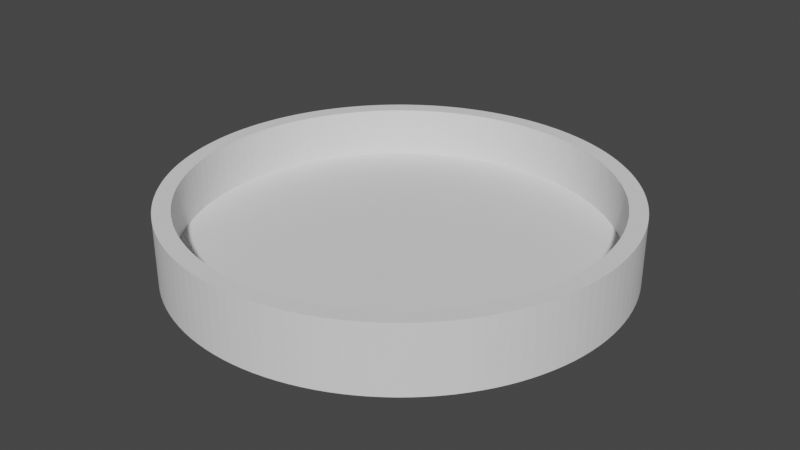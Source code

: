 # Source: tube_cap.blend  (saved by Blender 4.0.36; exported with 4.5.12 LTS)
import bpy
from mathutils import Matrix  # noqa: F401  (used for matrix-valued properties, if any)

bpy.ops.wm.read_factory_settings(use_empty=True)
scene = bpy.context.scene
scene.name = 'Scene'

# ---- collections
col_collection = bpy.data.collections.new('Collection'); scene.collection.children.link(col_collection)

# ---- world
world_world = bpy.data.worlds.new('World'); scene.world = world_world
world_world.use_nodes = True; world_world.node_tree.nodes.clear()
_N = world_world.node_tree.nodes; _L = world_world.node_tree.links
n0 = _N.new('ShaderNodeOutputWorld'); n0.name = 'World Output'; n0.location = (300, 300)
n1 = _N.new('ShaderNodeBackground'); n1.name = 'Background'; n1.location = (10, 300)
n1.inputs[0].default_value = (0.05088, 0.05088, 0.05088, 1.0)
_L.new(n1.outputs[0], n0.inputs[0])
n0.is_active_output = True
world_world.color = (0.05088, 0.05088, 0.05088)
world_world.use_sun_shadow = False
world_world.sun_shadow_jitter_overblur = 0.0

# ---- meshes
me_cylinder_001 = bpy.data.meshes.new('Cylinder.001')
me_cylinder_001.from_pydata([(8.326e-10, 24.66, -1.0), (8.326e-10, 24.66, 1.0), (1.21, 24.63, -1.0), (1.21, 24.63, 1.0), (2.417, 24.54, -1.0), (2.417, 24.54, 1.0), (3.618, 24.39, -1.0), (3.618, 24.39, 1.0), (4.811, 24.19, -1.0), (4.811, 24.19, 1.0), (5.992, 23.92, -1.0), (5.992, 23.92, 1.0), (7.158, 23.6, -1.0), (7.158, 23.6, 1.0), (8.308, 23.22, -1.0), (8.308, 23.22, 1.0), (9.437, 22.78, -1.0), (9.437, 22.78, 1.0), (10.54, 22.29, -1.0), (10.54, 22.29, 1.0), (11.62, 21.75, -1.0), (11.62, 21.75, 1.0), (12.68, 21.15, -1.0), (12.68, 21.15, 1.0), (13.7, 20.5, -1.0), (13.7, 20.5, 1.0), (14.69, 19.81, -1.0), (14.69, 19.81, 1.0), (15.64, 19.06, -1.0), (15.64, 19.06, 1.0), (16.56, 18.27, -1.0), (16.56, 18.27, 1.0), (17.44, 17.44, -1.0), (17.44, 17.44, 1.0), (18.27, 16.56, -1.0), (18.27, 16.56, 1.0), (19.06, 15.64, -1.0), (19.06, 15.64, 1.0), (19.81, 14.69, -1.0), (19.81, 14.69, 1.0), (20.5, 13.7, -1.0), (20.5, 13.7, 1.0), (21.15, 12.68, -1.0), (21.15, 12.68, 1.0), (21.75, 11.62, -1.0), (21.75, 11.62, 1.0), (22.29, 10.54, -1.0), (22.29, 10.54, 1.0), (22.78, 9.437, -1.0), (22.78, 9.437, 1.0), (23.22, 8.308, -1.0), (23.22, 8.308, 1.0), (23.6, 7.158, -1.0), (23.6, 7.158, 1.0), (23.92, 5.992, -1.0), (23.92, 5.992, 1.0), (24.19, 4.811, -1.0), (24.19, 4.811, 1.0), (24.39, 3.618, -1.0), (24.39, 3.618, 1.0), (24.54, 2.417, -1.0), (24.54, 2.417, 1.0), (24.63, 1.21, -1.0), (24.63, 1.21, 1.0), (24.66, -1.309e-09, -1.0), (24.66, -1.309e-09, 1.0), (24.63, -1.21, -1.0), (24.63, -1.21, 1.0), (24.54, -2.417, -1.0), (24.54, -2.417, 1.0), (24.39, -3.618, -1.0), (24.39, -3.618, 1.0), (24.19, -4.811, -1.0), (24.19, -4.811, 1.0), (23.92, -5.992, -1.0), (23.92, -5.992, 1.0), (23.6, -7.158, -1.0), (23.6, -7.158, 1.0), (23.22, -8.308, -1.0), (23.22, -8.308, 1.0), (22.78, -9.437, -1.0), (22.78, -9.437, 1.0), (22.29, -10.54, -1.0), (22.29, -10.54, 1.0), (21.75, -11.62, -1.0), (21.75, -11.62, 1.0), (21.15, -12.68, -1.0), (21.15, -12.68, 1.0), (20.5, -13.7, -1.0), (20.5, -13.7, 1.0), (19.81, -14.69, -1.0), (19.81, -14.69, 1.0), (19.06, -15.64, -1.0), (19.06, -15.64, 1.0), (18.27, -16.56, -1.0), (18.27, -16.56, 1.0), (17.44, -17.44, -1.0), (17.44, -17.44, 1.0), (16.56, -18.27, -1.0), (16.56, -18.27, 1.0), (15.64, -19.06, -1.0), (15.64, -19.06, 1.0), (14.69, -19.81, -1.0), (14.69, -19.81, 1.0), (13.7, -20.5, -1.0), (13.7, -20.5, 1.0), (12.68, -21.15, -1.0), (12.68, -21.15, 1.0), (11.62, -21.75, -1.0), (11.62, -21.75, 1.0), (10.54, -22.29, -1.0), (10.54, -22.29, 1.0), (9.437, -22.78, -1.0), (9.437, -22.78, 1.0), (8.308, -23.22, -1.0), (8.308, -23.22, 1.0), (7.158, -23.6, -1.0), (7.158, -23.6, 1.0), (5.992, -23.92, -1.0), (5.992, -23.92, 1.0), (4.811, -24.19, -1.0), (4.811, -24.19, 1.0), (3.618, -24.39, -1.0), (3.618, -24.39, 1.0), (2.417, -24.54, -1.0), (2.417, -24.54, 1.0), (1.21, -24.63, -1.0), (1.21, -24.63, 1.0), (8.326e-10, -24.66, -1.0), (8.326e-10, -24.66, 1.0), (-1.21, -24.63, -1.0), (-1.21, -24.63, 1.0), (-2.417, -24.54, -1.0), (-2.417, -24.54, 1.0), (-3.618, -24.39, -1.0), (-3.618, -24.39, 1.0), (-4.811, -24.19, -1.0), (-4.811, -24.19, 1.0), (-5.992, -23.92, -1.0), (-5.992, -23.92, 1.0), (-7.158, -23.6, -1.0), (-7.158, -23.6, 1.0), (-8.308, -23.22, -1.0), (-8.308, -23.22, 1.0), (-9.437, -22.78, -1.0), (-9.437, -22.78, 1.0), (-10.54, -22.29, -1.0), (-10.54, -22.29, 1.0), (-11.62, -21.75, -1.0), (-11.62, -21.75, 1.0), (-12.68, -21.15, -1.0), (-12.68, -21.15, 1.0), (-13.7, -20.5, -1.0), (-13.7, -20.5, 1.0), (-14.69, -19.81, -1.0), (-14.69, -19.81, 1.0), (-15.64, -19.06, -1.0), (-15.64, -19.06, 1.0), (-16.56, -18.27, -1.0), (-16.56, -18.27, 1.0), (-17.44, -17.44, -1.0), (-17.44, -17.44, 1.0), (-18.27, -16.56, -1.0), (-18.27, -16.56, 1.0), (-19.06, -15.64, -1.0), (-19.06, -15.64, 1.0), (-19.81, -14.69, -1.0), (-19.81, -14.69, 1.0), (-20.5, -13.7, -1.0), (-20.5, -13.7, 1.0), (-21.15, -12.68, -1.0), (-21.15, -12.68, 1.0), (-21.75, -11.62, -1.0), (-21.75, -11.62, 1.0), (-22.29, -10.54, -1.0), (-22.29, -10.54, 1.0), (-22.78, -9.437, -1.0), (-22.78, -9.437, 1.0), (-23.22, -8.308, -1.0), (-23.22, -8.308, 1.0), (-23.6, -7.158, -1.0), (-23.6, -7.158, 1.0), (-23.92, -5.992, -1.0), (-23.92, -5.992, 1.0), (-24.19, -4.811, -1.0), (-24.19, -4.811, 1.0), (-24.39, -3.618, -1.0), (-24.39, -3.618, 1.0), (-24.54, -2.417, -1.0), (-24.54, -2.417, 1.0), (-24.63, -1.21, -1.0), (-24.63, -1.21, 1.0), (-24.66, -1.309e-09, -1.0), (-24.66, -1.309e-09, 1.0), (-24.63, 1.21, -1.0), (-24.63, 1.21, 1.0), (-24.54, 2.417, -1.0), (-24.54, 2.417, 1.0), (-24.39, 3.618, -1.0), (-24.39, 3.618, 1.0), (-24.19, 4.811, -1.0), (-24.19, 4.811, 1.0), (-23.92, 5.992, -1.0), (-23.92, 5.992, 1.0), (-23.6, 7.158, -1.0), (-23.6, 7.158, 1.0), (-23.22, 8.308, -1.0), (-23.22, 8.308, 1.0), (-22.78, 9.437, -1.0), (-22.78, 9.437, 1.0), (-22.29, 10.54, -1.0), (-22.29, 10.54, 1.0), (-21.75, 11.62, -1.0), (-21.75, 11.62, 1.0), (-21.15, 12.68, -1.0), (-21.15, 12.68, 1.0), (-20.5, 13.7, -1.0), (-20.5, 13.7, 1.0), (-19.81, 14.69, -1.0), (-19.81, 14.69, 1.0), (-19.06, 15.64, -1.0), (-19.06, 15.64, 1.0), (-18.27, 16.56, -1.0), (-18.27, 16.56, 1.0), (-17.44, 17.44, -1.0), (-17.44, 17.44, 1.0), (-16.56, 18.27, -1.0), (-16.56, 18.27, 1.0), (-15.64, 19.06, -1.0), (-15.64, 19.06, 1.0), (-14.69, 19.81, -1.0), (-14.69, 19.81, 1.0), (-13.7, 20.5, -1.0), (-13.7, 20.5, 1.0), (-12.68, 21.15, -1.0), (-12.68, 21.15, 1.0), (-11.62, 21.75, -1.0), (-11.62, 21.75, 1.0), (-10.54, 22.29, -1.0), (-10.54, 22.29, 1.0), (-9.437, 22.78, -1.0), (-9.437, 22.78, 1.0), (-8.308, 23.22, -1.0), (-8.308, 23.22, 1.0), (-7.158, 23.6, -1.0), (-7.158, 23.6, 1.0), (-5.992, 23.92, -1.0), (-5.992, 23.92, 1.0), (-4.811, 24.19, -1.0), (-4.811, 24.19, 1.0), (-3.618, 24.39, -1.0), (-3.618, 24.39, 1.0), (-2.417, 24.54, -1.0), (-2.417, 24.54, 1.0), (-1.21, 24.63, -1.0), (-1.21, 24.63, 1.0), (2.615e-08, 26.7, -1.0), (1.31, 26.67, -1.0), (1.31, 26.67, 1.0), (2.615e-08, 26.7, 1.0), (2.617, 26.57, -1.0), (2.617, 26.57, 1.0), (3.917, 26.41, -1.0), (3.917, 26.41, 1.0), (5.209, 26.19, -1.0), (5.209, 26.19, 1.0), (6.487, 25.9, -1.0), (6.487, 25.9, 1.0), (7.75, 25.55, -1.0), (7.75, 25.55, 1.0), (8.994, 25.14, -1.0), (8.994, 25.14, 1.0), (10.22, 24.67, -1.0), (10.22, 24.67, 1.0), (11.42, 24.14, -1.0), (11.42, 24.14, 1.0), (12.59, 23.55, -1.0), (12.59, 23.55, 1.0), (13.73, 22.9, -1.0), (13.73, 22.9, 1.0), (14.83, 22.2, -1.0), (14.83, 22.2, 1.0), (15.9, 21.44, -1.0), (15.9, 21.44, 1.0), (16.94, 20.64, -1.0), (16.94, 20.64, 1.0), (17.93, 19.78, -1.0), (17.93, 19.78, 1.0), (18.88, 18.88, -1.0), (18.88, 18.88, 1.0), (19.78, 17.93, -1.0), (19.78, 17.93, 1.0), (20.64, 16.94, -1.0), (20.64, 16.94, 1.0), (21.44, 15.9, -1.0), (21.44, 15.9, 1.0), (22.2, 14.83, -1.0), (22.2, 14.83, 1.0), (22.9, 13.73, -1.0), (22.9, 13.73, 1.0), (23.55, 12.59, -1.0), (23.55, 12.59, 1.0), (24.14, 11.42, -1.0), (24.14, 11.42, 1.0), (24.67, 10.22, -1.0), (24.67, 10.22, 1.0), (25.14, 8.994, -1.0), (25.14, 8.994, 1.0), (25.55, 7.75, -1.0), (25.55, 7.75, 1.0), (25.9, 6.487, -1.0), (25.9, 6.487, 1.0), (26.19, 5.209, -1.0), (26.19, 5.209, 1.0), (26.41, 3.917, -1.0), (26.41, 3.917, 1.0), (26.57, 2.617, -1.0), (26.57, 2.617, 1.0), (26.67, 1.31, -1.0), (26.67, 1.31, 1.0), (26.7, -1.122e-08, -1.0), (26.7, -1.122e-08, 1.0), (26.67, -1.31, -1.0), (26.67, -1.31, 1.0), (26.57, -2.617, -1.0), (26.57, -2.617, 1.0), (26.41, -3.917, -1.0), (26.41, -3.917, 1.0), (26.19, -5.209, -1.0), (26.19, -5.209, 1.0), (25.9, -6.487, -1.0), (25.9, -6.487, 1.0), (25.55, -7.75, -1.0), (25.55, -7.75, 1.0), (25.14, -8.994, -1.0), (25.14, -8.994, 1.0), (24.67, -10.22, -1.0), (24.67, -10.22, 1.0), (24.14, -11.42, -1.0), (24.14, -11.42, 1.0), (23.55, -12.59, -1.0), (23.55, -12.59, 1.0), (22.9, -13.73, -1.0), (22.9, -13.73, 1.0), (22.2, -14.83, -1.0), (22.2, -14.83, 1.0), (21.44, -15.9, -1.0), (21.44, -15.9, 1.0), (20.64, -16.94, -1.0), (20.64, -16.94, 1.0), (19.78, -17.93, -1.0), (19.78, -17.93, 1.0), (18.88, -18.88, -1.0), (18.88, -18.88, 1.0), (17.93, -19.78, -1.0), (17.93, -19.78, 1.0), (16.94, -20.64, -1.0), (16.94, -20.64, 1.0), (15.9, -21.44, -1.0), (15.9, -21.44, 1.0), (14.83, -22.2, -1.0), (14.83, -22.2, 1.0), (13.73, -22.9, -1.0), (13.73, -22.9, 1.0), (12.59, -23.55, -1.0), (12.59, -23.55, 1.0), (11.42, -24.14, -1.0), (11.42, -24.14, 1.0), (10.22, -24.67, -1.0), (10.22, -24.67, 1.0), (8.994, -25.14, -1.0), (8.994, -25.14, 1.0), (7.75, -25.55, -1.0), (7.75, -25.55, 1.0), (6.487, -25.9, -1.0), (6.487, -25.9, 1.0), (5.209, -26.19, -1.0), (5.209, -26.19, 1.0), (3.917, -26.41, -1.0), (3.917, -26.41, 1.0), (2.617, -26.57, -1.0), (2.617, -26.57, 1.0), (1.31, -26.67, -1.0), (1.31, -26.67, 1.0), (2.615e-08, -26.7, -1.0), (2.615e-08, -26.7, 1.0), (-1.31, -26.67, -1.0), (-1.31, -26.67, 1.0), (-2.617, -26.57, -1.0), (-2.617, -26.57, 1.0), (-3.917, -26.41, -1.0), (-3.917, -26.41, 1.0), (-5.209, -26.19, -1.0), (-5.209, -26.19, 1.0), (-6.487, -25.9, -1.0), (-6.487, -25.9, 1.0), (-7.75, -25.55, -1.0), (-7.75, -25.55, 1.0), (-8.994, -25.14, -1.0), (-8.994, -25.14, 1.0), (-10.22, -24.67, -1.0), (-10.22, -24.67, 1.0), (-11.42, -24.14, -1.0), (-11.42, -24.14, 1.0), (-12.59, -23.55, -1.0), (-12.59, -23.55, 1.0), (-13.73, -22.9, -1.0), (-13.73, -22.9, 1.0), (-14.83, -22.2, -1.0), (-14.83, -22.2, 1.0), (-15.9, -21.44, -1.0), (-15.9, -21.44, 1.0), (-16.94, -20.64, -1.0), (-16.94, -20.64, 1.0), (-17.93, -19.78, -1.0), (-17.93, -19.78, 1.0), (-18.88, -18.88, -1.0), (-18.88, -18.88, 1.0), (-19.78, -17.93, -1.0), (-19.78, -17.93, 1.0), (-20.64, -16.94, -1.0), (-20.64, -16.94, 1.0), (-21.44, -15.9, -1.0), (-21.44, -15.9, 1.0), (-22.2, -14.83, -1.0), (-22.2, -14.83, 1.0), (-22.9, -13.73, -1.0), (-22.9, -13.73, 1.0), (-23.55, -12.59, -1.0), (-23.55, -12.59, 1.0), (-24.14, -11.42, -1.0), (-24.14, -11.42, 1.0), (-24.67, -10.22, -1.0), (-24.67, -10.22, 1.0), (-25.14, -8.994, -1.0), (-25.14, -8.994, 1.0), (-25.55, -7.75, -1.0), (-25.55, -7.75, 1.0), (-25.9, -6.487, -1.0), (-25.9, -6.487, 1.0), (-26.19, -5.209, -1.0), (-26.19, -5.209, 1.0), (-26.41, -3.917, -1.0), (-26.41, -3.917, 1.0), (-26.57, -2.617, -1.0), (-26.57, -2.617, 1.0), (-26.67, -1.31, -1.0), (-26.67, -1.31, 1.0), (-26.7, -1.122e-08, -1.0), (-26.7, -1.122e-08, 1.0), (-26.67, 1.31, -1.0), (-26.67, 1.31, 1.0), (-26.57, 2.617, -1.0), (-26.57, 2.617, 1.0), (-26.41, 3.917, -1.0), (-26.41, 3.917, 1.0), (-26.19, 5.209, -1.0), (-26.19, 5.209, 1.0), (-25.9, 6.487, -1.0), (-25.9, 6.487, 1.0), (-25.55, 7.75, -1.0), (-25.55, 7.75, 1.0), (-25.14, 8.994, -1.0), (-25.14, 8.994, 1.0), (-24.67, 10.22, -1.0), (-24.67, 10.22, 1.0), (-24.14, 11.42, -1.0), (-24.14, 11.42, 1.0), (-23.55, 12.59, -1.0), (-23.55, 12.59, 1.0), (-22.9, 13.73, -1.0), (-22.9, 13.73, 1.0), (-22.2, 14.83, -1.0), (-22.2, 14.83, 1.0), (-21.44, 15.9, -1.0), (-21.44, 15.9, 1.0), (-20.64, 16.94, -1.0), (-20.64, 16.94, 1.0), (-19.78, 17.93, -1.0), (-19.78, 17.93, 1.0), (-18.88, 18.88, -1.0), (-18.88, 18.88, 1.0), (-17.93, 19.78, -1.0), (-17.93, 19.78, 1.0), (-16.94, 20.64, -1.0), (-16.94, 20.64, 1.0), (-15.9, 21.44, -1.0), (-15.9, 21.44, 1.0), (-14.83, 22.2, -1.0), (-14.83, 22.2, 1.0), (-13.73, 22.9, -1.0), (-13.73, 22.9, 1.0), (-12.59, 23.55, -1.0), (-12.59, 23.55, 1.0), (-11.42, 24.14, -1.0), (-11.42, 24.14, 1.0), (-10.22, 24.67, -1.0), (-10.22, 24.67, 1.0), (-8.994, 25.14, -1.0), (-8.994, 25.14, 1.0), (-7.75, 25.55, -1.0), (-7.75, 25.55, 1.0), (-6.487, 25.9, -1.0), (-6.487, 25.9, 1.0), (-5.209, 26.19, -1.0), (-5.209, 26.19, 1.0), (-3.917, 26.41, -1.0), (-3.917, 26.41, 1.0), (-2.617, 26.57, -1.0), (-2.617, 26.57, 1.0), (-1.31, 26.67, -1.0), (-1.31, 26.67, 1.0), (1.21, 24.63, 7.0), (8.326e-10, 24.66, 7.0), (-23.22, 8.308, 7.0), (-25.14, 8.994, 7.0), (2.417, 24.54, 7.0), (-4.811, -24.19, 7.0), (-5.209, -26.19, 7.0), (3.618, 24.39, 7.0), (4.811, 24.19, 7.0), (24.63, -1.21, 7.0), (26.67, -1.31, 7.0), (5.992, 23.92, 7.0), (7.158, 23.6, 7.0), (8.308, 23.22, 7.0), (-23.6, 7.158, 7.0), (-25.55, 7.75, 7.0), (9.437, 22.78, 7.0), (-3.618, -24.39, 7.0), (-3.917, -26.41, 7.0), (10.54, 22.29, 7.0), (11.62, 21.75, 7.0), (24.66, -1.309e-09, 7.0), (26.7, -1.122e-08, 7.0), (12.68, 21.15, 7.0), (13.7, 20.5, 7.0), (14.69, 19.81, 7.0), (-23.92, 5.992, 7.0), (-25.9, 6.487, 7.0), (15.64, 19.06, 7.0), (-2.417, -24.54, 7.0), (-2.617, -26.57, 7.0), (16.56, 18.27, 7.0), (17.44, 17.44, 7.0), (24.63, 1.21, 7.0), (26.67, 1.31, 7.0), (18.27, 16.56, 7.0), (19.06, 15.64, 7.0), (19.81, 14.69, 7.0), (-24.19, 4.811, 7.0), (-26.19, 5.209, 7.0), (20.5, 13.7, 7.0), (-1.21, -24.63, 7.0), (-1.31, -26.67, 7.0), (21.15, 12.68, 7.0), (21.75, 11.62, 7.0), (24.54, 2.417, 7.0), (26.57, 2.617, 7.0), (22.29, 10.54, 7.0), (22.78, 9.437, 7.0), (23.22, 8.308, 7.0), (-24.39, 3.618, 7.0), (-26.41, 3.917, 7.0), (23.6, 7.158, 7.0), (8.326e-10, -24.66, 7.0), (2.615e-08, -26.7, 7.0), (23.92, 5.992, 7.0), (24.19, 4.811, 7.0), (24.39, 3.618, 7.0), (26.41, 3.917, 7.0), (-24.54, 2.417, 7.0), (-26.57, 2.617, 7.0), (1.21, -24.63, 7.0), (1.31, -26.67, 7.0), (24.54, -2.417, 7.0), (26.19, 5.209, 7.0), (24.39, -3.618, 7.0), (24.19, -4.811, 7.0), (23.92, -5.992, 7.0), (-24.63, 1.21, 7.0), (-26.67, 1.31, 7.0), (23.6, -7.158, 7.0), (2.417, -24.54, 7.0), (2.617, -26.57, 7.0), (23.22, -8.308, 7.0), (22.78, -9.437, 7.0), (25.9, 6.487, 7.0), (22.29, -10.54, 7.0), (21.75, -11.62, 7.0), (21.15, -12.68, 7.0), (-24.66, -1.309e-09, 7.0), (-26.7, -1.122e-08, 7.0), (20.5, -13.7, 7.0), (3.618, -24.39, 7.0), (3.917, -26.41, 7.0), (19.81, -14.69, 7.0), (19.06, -15.64, 7.0), (25.55, 7.75, 7.0), (18.27, -16.56, 7.0), (17.44, -17.44, 7.0), (16.56, -18.27, 7.0), (-24.63, -1.21, 7.0), (-26.67, -1.31, 7.0), (15.64, -19.06, 7.0), (4.811, -24.19, 7.0), (5.209, -26.19, 7.0), (14.69, -19.81, 7.0), (13.7, -20.5, 7.0), (25.14, 8.994, 7.0), (12.68, -21.15, 7.0), (11.62, -21.75, 7.0), (10.54, -22.29, 7.0), (-24.54, -2.417, 7.0), (-26.57, -2.617, 7.0), (9.437, -22.78, 7.0), (5.992, -23.92, 7.0), (6.487, -25.9, 7.0), (8.308, -23.22, 7.0), (7.158, -23.6, 7.0), (24.67, 10.22, 7.0), (2.615e-08, 26.7, 7.0), (-24.39, -3.618, 7.0), (-26.41, -3.917, 7.0), (7.75, -25.55, 7.0), (24.14, 11.42, 7.0), (-1.21, 24.63, 7.0), (-1.31, 26.67, 7.0), (-5.992, -23.92, 7.0), (-7.158, -23.6, 7.0), (-24.19, -4.811, 7.0), (-26.19, -5.209, 7.0), (-8.308, -23.22, 7.0), (-9.437, -22.78, 7.0), (8.994, -25.14, 7.0), (-10.54, -22.29, 7.0), (-11.62, -21.75, 7.0), (23.55, 12.59, 7.0), (-12.68, -21.15, 7.0), (-13.7, -20.5, 7.0), (-2.417, 24.54, 7.0), (-2.617, 26.57, 7.0), (-14.69, -19.81, 7.0), (-15.64, -19.06, 7.0), (-23.92, -5.992, 7.0), (-25.9, -6.487, 7.0), (-16.56, -18.27, 7.0), (-17.44, -17.44, 7.0), (10.22, -24.67, 7.0), (-18.27, -16.56, 7.0), (-19.06, -15.64, 7.0), (22.9, 13.73, 7.0), (-19.81, -14.69, 7.0), (-20.5, -13.7, 7.0), (-3.618, 24.39, 7.0), (-3.917, 26.41, 7.0), (-21.15, -12.68, 7.0), (-21.75, -11.62, 7.0), (-23.6, -7.158, 7.0), (-25.55, -7.75, 7.0), (-22.29, -10.54, 7.0), (-22.78, -9.437, 7.0), (11.42, -24.14, 7.0), (-23.22, -8.308, 7.0), (22.2, 14.83, 7.0), (-4.811, 24.19, 7.0), (-5.209, 26.19, 7.0), (-25.14, -8.994, 7.0), (12.59, -23.55, 7.0), (21.44, 15.9, 7.0), (-5.992, 23.92, 7.0), (-6.487, 25.9, 7.0), (-24.67, -10.22, 7.0), (-22.78, 9.437, 7.0), (13.73, -22.9, 7.0), (-22.29, 10.54, 7.0), (-21.75, 11.62, 7.0), (20.64, 16.94, 7.0), (-21.15, 12.68, 7.0), (-20.5, 13.7, 7.0), (-7.158, 23.6, 7.0), (-7.75, 25.55, 7.0), (-19.81, 14.69, 7.0), (-19.06, 15.64, 7.0), (-24.14, -11.42, 7.0), (-18.27, 16.56, 7.0), (-17.44, 17.44, 7.0), (15.9, -21.44, 7.0), (-16.56, 18.27, 7.0), (14.83, -22.2, 7.0), (-15.64, 19.06, 7.0), (-14.69, 19.81, 7.0), (-13.7, 20.5, 7.0), (18.88, 18.88, 7.0), (-12.68, 21.15, 7.0), (19.78, 17.93, 7.0), (-11.62, 21.75, 7.0), (-10.54, 22.29, 7.0), (-9.437, 22.78, 7.0), (-10.22, 24.67, 7.0), (-8.308, 23.22, 7.0), (-8.994, 25.14, 7.0), (-22.9, -13.73, 7.0), (-23.55, -12.59, 7.0), (1.31, 26.67, 7.0), (2.617, 26.57, 7.0), (3.917, 26.41, 7.0), (5.209, 26.19, 7.0), (6.487, 25.9, 7.0), (7.75, 25.55, 7.0), (8.994, 25.14, 7.0), (10.22, 24.67, 7.0), (11.42, 24.14, 7.0), (12.59, 23.55, 7.0), (13.73, 22.9, 7.0), (14.83, 22.2, 7.0), (15.9, 21.44, 7.0), (16.94, 20.64, 7.0), (17.93, 19.78, 7.0), (26.57, -2.617, 7.0), (26.41, -3.917, 7.0), (26.19, -5.209, 7.0), (25.9, -6.487, 7.0), (25.55, -7.75, 7.0), (25.14, -8.994, 7.0), (24.67, -10.22, 7.0), (24.14, -11.42, 7.0), (23.55, -12.59, 7.0), (22.9, -13.73, 7.0), (22.2, -14.83, 7.0), (21.44, -15.9, 7.0), (20.64, -16.94, 7.0), (19.78, -17.93, 7.0), (18.88, -18.88, 7.0), (17.93, -19.78, 7.0), (16.94, -20.64, 7.0), (-6.487, -25.9, 7.0), (-7.75, -25.55, 7.0), (-8.994, -25.14, 7.0), (-10.22, -24.67, 7.0), (-11.42, -24.14, 7.0), (-12.59, -23.55, 7.0), (-13.73, -22.9, 7.0), (-14.83, -22.2, 7.0), (-15.9, -21.44, 7.0), (-16.94, -20.64, 7.0), (-17.93, -19.78, 7.0), (-18.88, -18.88, 7.0), (-19.78, -17.93, 7.0), (-20.64, -16.94, 7.0), (-21.44, -15.9, 7.0), (-22.2, -14.83, 7.0), (-24.67, 10.22, 7.0), (-24.14, 11.42, 7.0), (-23.55, 12.59, 7.0), (-22.9, 13.73, 7.0), (-22.2, 14.83, 7.0), (-21.44, 15.9, 7.0), (-20.64, 16.94, 7.0), (-19.78, 17.93, 7.0), (-18.88, 18.88, 7.0), (-17.93, 19.78, 7.0), (-16.94, 20.64, 7.0), (-15.9, 21.44, 7.0), (-14.83, 22.2, 7.0), (-13.73, 22.9, 7.0), (-12.59, 23.55, 7.0), (-11.42, 24.14, 7.0)], [], [(487, 485, 762, 763), (140, 138, 394, 396), (70, 68, 324, 326), (207, 209, 673, 514), (417, 415, 746, 747), (208, 206, 462, 464), (137, 139, 628, 517), (138, 136, 392, 394), (68, 66, 322, 324), (347, 345, 729, 730), (67, 69, 575, 521), (206, 204, 460, 462), (277, 275, 712, 713), (136, 134, 390, 392), (66, 64, 320, 322), (485, 483, 761, 762), (205, 207, 514, 526), (204, 202, 458, 460), (415, 413, 745, 746), (134, 132, 388, 390), (64, 62, 318, 320), (135, 137, 517, 529), (345, 343, 728, 729), (202, 200, 456, 458), (65, 67, 521, 533), (132, 130, 386, 388), (62, 60, 316, 318), (275, 273, 711, 712), (483, 481, 760, 761), (200, 198, 454, 456), (203, 205, 526, 538), (130, 128, 384, 386), (60, 58, 314, 316), (413, 411, 744, 745), (133, 135, 529, 541), (198, 196, 452, 454), (343, 341, 727, 728), (128, 126, 382, 384), (58, 56, 312, 314), (63, 65, 533, 545), (273, 271, 710, 711), (196, 194, 450, 452), (481, 479, 759, 760), (126, 124, 380, 382), (56, 54, 310, 312), (201, 203, 538, 550), (411, 409, 743, 744), (194, 192, 448, 450), (131, 133, 541, 553), (124, 122, 378, 380), (54, 52, 308, 310), (341, 339, 726, 727), (61, 63, 545, 557), (192, 190, 446, 448), (271, 269, 709, 710), (122, 120, 376, 378), (52, 50, 306, 308), (479, 477, 758, 759), (199, 201, 550, 562), (190, 188, 444, 446), (409, 407, 742, 743), (120, 118, 374, 376), (50, 48, 304, 306), (129, 131, 553, 565), (339, 337, 725, 726), (188, 186, 442, 444), (59, 61, 557, 569), (118, 116, 372, 374), (269, 267, 708, 709), (48, 46, 302, 304), (477, 475, 757, 758), (0, 254, 510, 256), (197, 199, 562, 571), (186, 184, 440, 442), (407, 405, 741, 742), (116, 114, 370, 372), (127, 129, 565, 573), (46, 44, 300, 302), (337, 335, 724, 725), (254, 252, 508, 510), (57, 59, 569, 568), (184, 182, 438, 440), (267, 265, 707, 708), (114, 112, 368, 370), (475, 473, 756, 757), (44, 42, 298, 300), (195, 197, 571, 580), (252, 250, 506, 508), (405, 403, 740, 741), (182, 180, 436, 438), (125, 127, 573, 583), (112, 110, 366, 368), (335, 333, 723, 724), (42, 40, 296, 298), (55, 57, 568, 567), (250, 248, 504, 506), (265, 263, 706, 707), (180, 178, 434, 436), (473, 471, 755, 756), (110, 108, 364, 366), (193, 195, 580, 591), (40, 38, 294, 296), (403, 401, 739, 740), (248, 246, 502, 504), (123, 125, 583, 594), (178, 176, 432, 434), (333, 331, 722, 723), (108, 106, 362, 364), (53, 55, 567, 564), (38, 36, 292, 294), (263, 261, 705, 706), (246, 244, 500, 502), (471, 469, 754, 755), (176, 174, 430, 432), (191, 193, 591, 602), (106, 104, 360, 362), (401, 399, 738, 739), (36, 34, 290, 292), (121, 123, 594, 605), (244, 242, 498, 500), (331, 329, 721, 722), (174, 172, 428, 430), (51, 53, 564, 561), (104, 102, 358, 360), (261, 258, 704, 705), (34, 32, 288, 290), (3, 1, 255, 253, 251, 249, 247, 245, 243, 241, 239, 237, 235, 233, 231, 229, 227, 225, 223, 221, 219, 217, 215, 213, 211, 209, 207, 205, 203, 201, 199, 197, 195, 193, 191, 189, 187, 185, 183, 181, 179, 177, 175, 173, 171, 169, 167, 165, 163, 161, 159, 157, 155, 153, 151, 149, 147, 145, 143, 141, 139, 137, 135, 133, 131, 129, 127, 125, 123, 121, 119, 117, 115, 113, 111, 109, 107, 105, 103, 101, 99, 97, 95, 93, 91, 89, 87, 85, 83, 81, 79, 77, 75, 73, 71, 69, 67, 65, 63, 61, 59, 57, 55, 53, 51, 49, 47, 45, 43, 41, 39, 37, 35, 33, 31, 29, 27, 25, 23, 21, 19, 17, 15, 13, 11, 9, 7, 5), (469, 467, 753, 754), (242, 240, 496, 498), (0, 2, 4, 6, 8, 10, 12, 14, 16, 18, 20, 22, 24, 26, 28, 30, 32, 34, 36, 38, 40, 42, 44, 46, 48, 50, 52, 54, 56, 58, 60, 62, 64, 66, 68, 70, 72, 74, 76, 78, 80, 82, 84, 86, 88, 90, 92, 94, 96, 98, 100, 102, 104, 106, 108, 110, 112, 114, 116, 118, 120, 122, 124, 126, 128, 130, 132, 134, 136, 138, 140, 142, 144, 146, 148, 150, 152, 154, 156, 158, 160, 162, 164, 166, 168, 170, 172, 174, 176, 178, 180, 182, 184, 186, 188, 190, 192, 194, 196, 198, 200, 202, 204, 206, 208, 210, 212, 214, 216, 218, 220, 222, 224, 226, 228, 230, 232, 234, 236, 238, 240, 242, 244, 246, 248, 250, 252, 254), (256, 259, 258, 257), (257, 258, 261, 260), (260, 261, 263, 262), (262, 263, 265, 264), (264, 265, 267, 266), (266, 267, 269, 268), (268, 269, 271, 270), (270, 271, 273, 272), (272, 273, 275, 274), (274, 275, 277, 276), (276, 277, 279, 278), (278, 279, 281, 280), (280, 281, 283, 282), (282, 283, 285, 284), (284, 285, 287, 286), (286, 287, 289, 288), (288, 289, 291, 290), (290, 291, 293, 292), (292, 293, 295, 294), (294, 295, 297, 296), (296, 297, 299, 298), (298, 299, 301, 300), (300, 301, 303, 302), (302, 303, 305, 304), (304, 305, 307, 306), (306, 307, 309, 308), (308, 309, 311, 310), (310, 311, 313, 312), (312, 313, 315, 314), (314, 315, 317, 316), (316, 317, 319, 318), (318, 319, 321, 320), (320, 321, 323, 322), (322, 323, 325, 324), (324, 325, 327, 326), (326, 327, 329, 328), (328, 329, 331, 330), (330, 331, 333, 332), (332, 333, 335, 334), (334, 335, 337, 336), (336, 337, 339, 338), (338, 339, 341, 340), (340, 341, 343, 342), (342, 343, 345, 344), (344, 345, 347, 346), (346, 347, 349, 348), (348, 349, 351, 350), (350, 351, 353, 352), (352, 353, 355, 354), (354, 355, 357, 356), (356, 357, 359, 358), (358, 359, 361, 360), (360, 361, 363, 362), (362, 363, 365, 364), (364, 365, 367, 366), (366, 367, 369, 368), (368, 369, 371, 370), (370, 371, 373, 372), (372, 373, 375, 374), (374, 375, 377, 376), (376, 377, 379, 378), (378, 379, 381, 380), (380, 381, 383, 382), (382, 383, 385, 384), (384, 385, 387, 386), (386, 387, 389, 388), (388, 389, 391, 390), (390, 391, 393, 392), (392, 393, 395, 394), (394, 395, 397, 396), (396, 397, 399, 398), (398, 399, 401, 400), (400, 401, 403, 402), (402, 403, 405, 404), (404, 405, 407, 406), (406, 407, 409, 408), (408, 409, 411, 410), (410, 411, 413, 412), (412, 413, 415, 414), (414, 415, 417, 416), (416, 417, 419, 418), (418, 419, 421, 420), (420, 421, 423, 422), (422, 423, 425, 424), (424, 425, 427, 426), (426, 427, 429, 428), (428, 429, 431, 430), (430, 431, 433, 432), (432, 433, 435, 434), (434, 435, 437, 436), (436, 437, 439, 438), (438, 439, 441, 440), (440, 441, 443, 442), (442, 443, 445, 444), (444, 445, 447, 446), (446, 447, 449, 448), (448, 449, 451, 450), (450, 451, 453, 452), (452, 453, 455, 454), (454, 455, 457, 456), (456, 457, 459, 458), (458, 459, 461, 460), (460, 461, 463, 462), (462, 463, 465, 464), (464, 465, 467, 466), (466, 467, 469, 468), (468, 469, 471, 470), (470, 471, 473, 472), (472, 473, 475, 474), (474, 475, 477, 476), (476, 477, 479, 478), (478, 479, 481, 480), (480, 481, 483, 482), (482, 483, 485, 484), (484, 485, 487, 486), (486, 487, 489, 488), (488, 489, 491, 490), (490, 491, 493, 492), (492, 493, 495, 494), (494, 495, 497, 496), (496, 497, 499, 498), (498, 499, 501, 500), (500, 501, 503, 502), (502, 503, 505, 504), (504, 505, 507, 506), (506, 507, 509, 508), (508, 509, 511, 510), (510, 511, 259, 256), (2, 0, 256, 257), (210, 208, 464, 466), (189, 191, 602, 613), (399, 397, 737, 738), (119, 121, 605, 616), (72, 70, 326, 328), (142, 140, 396, 398), (329, 327, 720, 721), (212, 210, 466, 468), (49, 51, 561, 560), (4, 2, 257, 260), (467, 465, 752, 753), (74, 72, 328, 330), (187, 189, 613, 622), (144, 142, 398, 400), (258, 259, 621, 704), (214, 212, 468, 470), (397, 395, 736, 737), (6, 4, 260, 262), (117, 119, 616, 619), (76, 74, 330, 332), (327, 325, 719, 720), (146, 144, 400, 402), (47, 49, 560, 559), (216, 214, 470, 472), (255, 1, 513, 626), (8, 6, 262, 264), (465, 463, 515, 752), (78, 76, 332, 334), (185, 187, 622, 630), (148, 146, 402, 404), (395, 393, 518, 736), (218, 216, 472, 474), (115, 117, 619, 618), (10, 8, 264, 266), (325, 323, 522, 719), (80, 78, 334, 336), (45, 47, 559, 556), (150, 148, 404, 406), (253, 255, 626, 640), (220, 218, 474, 476), (463, 461, 527, 515), (12, 10, 266, 268), (183, 185, 630, 644), (82, 80, 336, 338), (393, 391, 530, 518), (152, 150, 406, 408), (113, 115, 618, 615), (222, 220, 476, 478), (323, 321, 534, 522), (14, 12, 268, 270), (43, 45, 556, 555), (84, 82, 338, 340), (251, 253, 640, 654), (154, 152, 408, 410), (461, 459, 539, 527), (224, 222, 478, 480), (181, 183, 644, 658), (16, 14, 270, 272), (391, 389, 542, 530), (86, 84, 340, 342), (111, 113, 615, 612), (156, 154, 410, 412), (321, 319, 546, 534), (226, 224, 480, 482), (41, 43, 555, 552), (18, 16, 272, 274), (249, 251, 654, 665), (88, 86, 342, 344), (459, 457, 551, 539), (158, 156, 412, 414), (179, 181, 658, 663), (228, 226, 482, 484), (389, 387, 554, 542), (20, 18, 274, 276), (109, 111, 612, 611), (90, 88, 344, 346), (319, 317, 558, 546), (160, 158, 414, 416), (39, 41, 552, 549), (230, 228, 484, 486), (247, 249, 665, 670), (22, 20, 276, 278), (457, 455, 563, 551), (92, 90, 346, 348), (177, 179, 663, 661), (162, 160, 416, 418), (387, 385, 566, 554), (232, 230, 486, 488), (107, 109, 611, 610), (24, 22, 278, 280), (317, 315, 570, 558), (94, 92, 348, 350), (37, 39, 549, 548), (164, 162, 418, 420), (245, 247, 670, 680), (234, 232, 488, 490), (455, 453, 572, 563), (26, 24, 280, 282), (175, 177, 661, 660), (96, 94, 350, 352), (385, 383, 574, 566), (166, 164, 420, 422), (105, 107, 610, 608), (236, 234, 490, 492), (315, 313, 576, 570), (28, 26, 282, 284), (35, 37, 548, 547), (98, 96, 352, 354), (243, 245, 680, 700), (168, 166, 422, 424), (453, 451, 581, 572), (238, 236, 492, 494), (173, 175, 660, 657), (30, 28, 284, 286), (383, 381, 584, 574), (100, 98, 354, 356), (103, 105, 608, 607), (170, 168, 424, 426), (313, 311, 587, 576), (240, 238, 494, 496), (33, 35, 547, 544), (32, 30, 286, 288), (241, 243, 700, 698), (102, 100, 356, 358), (451, 449, 592, 581), (172, 170, 426, 428), (171, 173, 657, 656), (575, 577, 720, 719), (514, 673, 752, 515), (517, 628, 736, 518), (521, 575, 719, 522), (526, 514, 515, 527), (529, 517, 518, 530), (533, 521, 522, 534), (538, 526, 527, 539), (541, 529, 530, 542), (545, 533, 534, 546), (550, 538, 539, 551), (553, 541, 542, 554), (557, 545, 546, 558), (562, 550, 551, 563), (565, 553, 554, 566), (569, 557, 558, 570), (571, 562, 563, 572), (573, 565, 566, 574), (568, 569, 570, 576), (580, 571, 572, 581), (583, 573, 574, 584), (567, 568, 576, 587), (591, 580, 581, 592), (594, 583, 584, 595), (564, 567, 587, 598), (602, 591, 592, 603), (605, 594, 595, 606), (561, 564, 598, 609), (613, 602, 603, 614), (616, 605, 606, 617), (560, 561, 609, 620), (622, 613, 614, 623), (619, 616, 617, 624), (559, 560, 620, 625), (626, 513, 621, 627), (630, 622, 623, 631), (618, 619, 624, 634), (556, 559, 625, 637), (640, 626, 627, 641), (644, 630, 631, 645), (615, 618, 634, 648), (555, 556, 637, 651), (654, 640, 641, 655), (658, 644, 645, 659), (612, 615, 648, 662), (552, 555, 651, 664), (665, 654, 655, 666), (663, 658, 659, 667), (611, 612, 662, 668), (549, 552, 664, 669), (670, 665, 666, 671), (661, 663, 667, 672), (610, 611, 668, 674), (548, 549, 669, 677), (680, 670, 671, 681), (660, 661, 672, 684), (608, 610, 674, 689), (547, 548, 677, 695), (700, 680, 681, 701), (657, 660, 684, 703), (607, 608, 689, 687), (544, 547, 695, 693), (698, 700, 701, 699), (656, 657, 703, 702), (628, 629, 737, 736), (513, 512, 704, 621), (673, 675, 753, 752), (577, 578, 721, 720), (629, 632, 738, 737), (675, 676, 754, 753), (512, 516, 705, 704), (578, 579, 722, 721), (632, 633, 739, 738), (676, 678, 755, 754), (516, 519, 706, 705), (579, 582, 723, 722), (633, 635, 740, 739), (678, 679, 756, 755), (519, 520, 707, 706), (582, 585, 724, 723), (635, 636, 741, 740), (679, 682, 757, 756), (520, 523, 708, 707), (585, 586, 725, 724), (636, 638, 742, 741), (682, 683, 758, 757), (523, 524, 709, 708), (586, 588, 726, 725), (638, 639, 743, 742), (683, 685, 759, 758), (524, 525, 710, 709), (588, 589, 727, 726), (639, 642, 744, 743), (685, 686, 760, 759), (525, 528, 711, 710), (589, 590, 728, 727), (642, 643, 745, 744), (686, 688, 761, 760), (528, 531, 712, 711), (590, 593, 729, 728), (643, 646, 746, 745), (688, 690, 762, 761), (531, 532, 713, 712), (593, 596, 730, 729), (646, 647, 747, 746), (690, 691, 763, 762), (532, 535, 714, 713), (596, 597, 731, 730), (647, 649, 748, 747), (691, 692, 764, 763), (535, 536, 715, 714), (597, 599, 732, 731), (649, 650, 749, 748), (692, 694, 765, 764), (536, 537, 716, 715), (599, 600, 733, 732), (650, 652, 750, 749), (694, 696, 766, 765), (537, 540, 717, 716), (600, 601, 734, 733), (652, 653, 751, 750), (696, 697, 767, 766), (540, 543, 718, 717), (601, 604, 735, 734), (653, 656, 702, 751), (697, 698, 699, 767), (543, 544, 693, 718), (604, 607, 687, 735), (279, 277, 713, 714), (69, 71, 577, 575), (349, 347, 730, 731), (139, 141, 629, 628), (419, 417, 747, 748), (1, 3, 512, 513), (209, 211, 675, 673), (489, 487, 763, 764), (281, 279, 714, 715), (71, 73, 578, 577), (351, 349, 731, 732), (141, 143, 632, 629), (421, 419, 748, 749), (211, 213, 676, 675), (491, 489, 764, 765), (3, 5, 516, 512), (283, 281, 715, 716), (73, 75, 579, 578), (353, 351, 732, 733), (143, 145, 633, 632), (423, 421, 749, 750), (213, 215, 678, 676), (493, 491, 765, 766), (5, 7, 519, 516), (285, 283, 716, 717), (75, 77, 582, 579), (355, 353, 733, 734), (145, 147, 635, 633), (425, 423, 750, 751), (215, 217, 679, 678), (495, 493, 766, 767), (7, 9, 520, 519), (287, 285, 717, 718), (77, 79, 585, 582), (357, 355, 734, 735), (147, 149, 636, 635), (427, 425, 751, 702), (217, 219, 682, 679), (497, 495, 767, 699), (9, 11, 523, 520), (289, 287, 718, 693), (79, 81, 586, 585), (359, 357, 735, 687), (149, 151, 638, 636), (429, 427, 702, 703), (219, 221, 683, 682), (499, 497, 699, 701), (11, 13, 524, 523), (291, 289, 693, 695), (81, 83, 588, 586), (361, 359, 687, 689), (151, 153, 639, 638), (431, 429, 703, 684), (221, 223, 685, 683), (501, 499, 701, 681), (13, 15, 525, 524), (293, 291, 695, 677), (83, 85, 589, 588), (363, 361, 689, 674), (153, 155, 642, 639), (433, 431, 684, 672), (223, 225, 686, 685), (503, 501, 681, 671), (15, 17, 528, 525), (295, 293, 677, 669), (85, 87, 590, 589), (365, 363, 674, 668), (155, 157, 643, 642), (435, 433, 672, 667), (225, 227, 688, 686), (505, 503, 671, 666), (17, 19, 531, 528), (297, 295, 669, 664), (87, 89, 593, 590), (367, 365, 668, 662), (157, 159, 646, 643), (437, 435, 667, 659), (227, 229, 690, 688), (507, 505, 666, 655), (19, 21, 532, 531), (299, 297, 664, 651), (89, 91, 596, 593), (369, 367, 662, 648), (159, 161, 647, 646), (439, 437, 659, 645), (229, 231, 691, 690), (509, 507, 655, 641), (21, 23, 535, 532), (301, 299, 651, 637), (91, 93, 597, 596), (371, 369, 648, 634), (161, 163, 649, 647), (441, 439, 645, 631), (231, 233, 692, 691), (511, 509, 641, 627), (23, 25, 536, 535), (303, 301, 637, 625), (93, 95, 599, 597), (373, 371, 634, 624), (163, 165, 650, 649), (443, 441, 631, 623), (233, 235, 694, 692), (259, 511, 627, 621), (25, 27, 537, 536), (305, 303, 625, 620), (95, 97, 600, 599), (375, 373, 624, 617), (165, 167, 652, 650), (445, 443, 623, 614), (235, 237, 696, 694), (27, 29, 540, 537), (307, 305, 620, 609), (97, 99, 601, 600), (377, 375, 617, 606), (167, 169, 653, 652), (447, 445, 614, 603), (237, 239, 697, 696), (29, 31, 543, 540), (309, 307, 609, 598), (99, 101, 604, 601), (379, 377, 606, 595), (169, 171, 656, 653), (449, 447, 603, 592), (239, 241, 698, 697), (31, 33, 544, 543), (311, 309, 598, 587), (101, 103, 607, 604), (381, 379, 595, 584)])
_uv = me_cylinder_001.uv_layers.new(name='UVMap')
_uv.uv.foreach_set('vector', [0.1016, 1.0, 0.1094, 1.0, 0.1094, 1.0, 0.1016, 1.0, 0.6803, 0.02033, 0.6917, 0.01719, 0.6917, 0.01719, 0.6803, 0.02033, 0.9874, 0.2148, 0.9888, 0.2265, 0.9888, 0.2265, 0.9874, 0.2148, 0.02403, 0.3309, 0.02827, 0.3418, 0.02827, 0.3418, 0.02403, 0.3309, 0.375, 1.0, 0.3828, 1.0, 0.3828, 1.0, 0.375, 1.0, 0.5283, 0.3418, 0.524, 0.3309, 0.524, 0.3309, 0.5283, 0.3418, 0.2032, 0.01461, 0.1917, 0.01719, 0.1917, 0.01719, 0.2032, 0.01461, 0.6917, 0.01719, 0.7032, 0.01461, 0.7032, 0.01461, 0.6917, 0.01719, 0.9888, 0.2265, 0.9897, 0.2382, 0.9897, 0.2382, 0.9888, 0.2265, 0.6484, 1.0, 0.6562, 1.0, 0.6562, 1.0, 0.6484, 1.0, 0.4897, 0.2382, 0.4888, 0.2265, 0.4888, 0.2265, 0.4897, 0.2382, 0.524, 0.3309, 0.5203, 0.3197, 0.5203, 0.3197, 0.524, 0.3309, 0.9219, 1.0, 0.9297, 1.0, 0.9297, 1.0, 0.9219, 1.0, 0.7032, 0.01461, 0.7148, 0.0126, 0.7148, 0.0126, 0.7032, 0.01461, 0.9897, 0.2382, 0.99, 0.25, 0.99, 0.25, 0.9897, 0.2382, 0.1094, 1.0, 0.1172, 1.0, 0.1172, 1.0, 0.1094, 1.0, 0.02033, 0.3197, 0.02403, 0.3309, 0.02403, 0.3309, 0.02033, 0.3197, 0.5203, 0.3197, 0.5172, 0.3083, 0.5172, 0.3083, 0.5203, 0.3197, 0.3828, 1.0, 0.3906, 1.0, 0.3906, 1.0, 0.3828, 1.0, 0.7148, 0.0126, 0.7265, 0.01116, 0.7265, 0.01116, 0.7148, 0.0126, 0.99, 0.25, 0.9897, 0.2618, 0.9897, 0.2618, 0.99, 0.25, 0.2148, 0.0126, 0.2032, 0.01461, 0.2032, 0.01461, 0.2148, 0.0126, 0.6562, 1.0, 0.6641, 1.0, 0.6641, 1.0, 0.6562, 1.0, 0.5172, 0.3083, 0.5146, 0.2968, 0.5146, 0.2968, 0.5172, 0.3083, 0.49, 0.25, 0.4897, 0.2382, 0.4897, 0.2382, 0.49, 0.25, 0.7265, 0.01116, 0.7382, 0.01029, 0.7382, 0.01029, 0.7265, 0.01116, 0.9897, 0.2618, 0.9888, 0.2735, 0.9888, 0.2735, 0.9897, 0.2618, 0.9297, 1.0, 0.9375, 1.0, 0.9375, 1.0, 0.9297, 1.0, 0.1172, 1.0, 0.125, 1.0, 0.125, 1.0, 0.1172, 1.0, 0.5146, 0.2968, 0.5126, 0.2852, 0.5126, 0.2852, 0.5146, 0.2968, 0.01719, 0.3083, 0.02033, 0.3197, 0.02033, 0.3197, 0.01719, 0.3083, 0.7382, 0.01029, 0.75, 0.01, 0.75, 0.01, 0.7382, 0.01029, 0.9888, 0.2735, 0.9874, 0.2852, 0.9874, 0.2852, 0.9888, 0.2735, 0.3906, 1.0, 0.3984, 1.0, 0.3984, 1.0, 0.3906, 1.0, 0.2265, 0.01116, 0.2148, 0.0126, 0.2148, 0.0126, 0.2265, 0.01116, 0.5126, 0.2852, 0.5112, 0.2735, 0.5112, 0.2735, 0.5126, 0.2852, 0.6641, 1.0, 0.6719, 1.0, 0.6719, 1.0, 0.6641, 1.0, 0.75, 0.01, 0.7618, 0.01029, 0.7618, 0.01029, 0.75, 0.01, 0.9874, 0.2852, 0.9854, 0.2968, 0.9854, 0.2968, 0.9874, 0.2852, 0.4897, 0.2618, 0.49, 0.25, 0.49, 0.25, 0.4897, 0.2618, 0.9375, 1.0, 0.9453, 1.0, 0.9453, 1.0, 0.9375, 1.0, 0.5112, 0.2735, 0.5103, 0.2618, 0.5103, 0.2618, 0.5112, 0.2735, 0.125, 1.0, 0.1328, 1.0, 0.1328, 1.0, 0.125, 1.0, 0.7618, 0.01029, 0.7735, 0.01116, 0.7735, 0.01116, 0.7618, 0.01029, 0.9854, 0.2968, 0.9828, 0.3083, 0.9828, 0.3083, 0.9854, 0.2968, 0.01461, 0.2968, 0.01719, 0.3083, 0.01719, 0.3083, 0.01461, 0.2968, 0.3984, 1.0, 0.4062, 1.0, 0.4062, 1.0, 0.3984, 1.0, 0.5103, 0.2618, 0.51, 0.25, 0.51, 0.25, 0.5103, 0.2618, 0.2382, 0.01029, 0.2265, 0.01116, 0.2265, 0.01116, 0.2382, 0.01029, 0.7735, 0.01116, 0.7852, 0.0126, 0.7852, 0.0126, 0.7735, 0.01116, 0.9828, 0.3083, 0.9797, 0.3197, 0.9797, 0.3197, 0.9828, 0.3083, 0.6719, 1.0, 0.6797, 1.0, 0.6797, 1.0, 0.6719, 1.0, 0.4888, 0.2735, 0.4897, 0.2618, 0.4897, 0.2618, 0.4888, 0.2735, 0.51, 0.25, 0.5103, 0.2382, 0.5103, 0.2382, 0.51, 0.25, 0.9453, 1.0, 0.9531, 1.0, 0.9531, 1.0, 0.9453, 1.0, 0.7852, 0.0126, 0.7968, 0.01461, 0.7968, 0.01461, 0.7852, 0.0126, 0.9797, 0.3197, 0.976, 0.3309, 0.976, 0.3309, 0.9797, 0.3197, 0.1328, 1.0, 0.1406, 1.0, 0.1406, 1.0, 0.1328, 1.0, 0.0126, 0.2852, 0.01461, 0.2968, 0.01461, 0.2968, 0.0126, 0.2852, 0.5103, 0.2382, 0.5112, 0.2265, 0.5112, 0.2265, 0.5103, 0.2382, 0.4062, 1.0, 0.4141, 1.0, 0.4141, 1.0, 0.4062, 1.0, 0.7968, 0.01461, 0.8083, 0.01719, 0.8083, 0.01719, 0.7968, 0.01461, 0.976, 0.3309, 0.9717, 0.3418, 0.9717, 0.3418, 0.976, 0.3309, 0.25, 0.01, 0.2382, 0.01029, 0.2382, 0.01029, 0.25, 0.01, 0.6797, 1.0, 0.6875, 1.0, 0.6875, 1.0, 0.6797, 1.0, 0.5112, 0.2265, 0.5126, 0.2148, 0.5126, 0.2148, 0.5112, 0.2265, 0.4874, 0.2852, 0.4888, 0.2735, 0.4888, 0.2735, 0.4874, 0.2852, 0.8083, 0.01719, 0.8197, 0.02033, 0.8197, 0.02033, 0.8083, 0.01719, 0.9531, 1.0, 0.9609, 1.0, 0.9609, 1.0, 0.9531, 1.0, 0.9717, 0.3418, 0.967, 0.3526, 0.967, 0.3526, 0.9717, 0.3418, 0.1406, 1.0, 0.1484, 1.0, 0.1484, 1.0, 0.1406, 1.0, 0.75, 0.49, 0.7382, 0.4897, 0.7382, 0.4897, 0.75, 0.49, 0.01116, 0.2735, 0.0126, 0.2852, 0.0126, 0.2852, 0.01116, 0.2735, 0.5126, 0.2148, 0.5146, 0.2032, 0.5146, 0.2032, 0.5126, 0.2148, 0.4141, 1.0, 0.4219, 1.0, 0.4219, 1.0, 0.4141, 1.0, 0.8197, 0.02033, 0.8309, 0.02403, 0.8309, 0.02403, 0.8197, 0.02033, 0.2618, 0.01029, 0.25, 0.01, 0.25, 0.01, 0.2618, 0.01029, 0.967, 0.3526, 0.9617, 0.3631, 0.9617, 0.3631, 0.967, 0.3526, 0.6875, 1.0, 0.6953, 1.0, 0.6953, 1.0, 0.6875, 1.0, 0.7382, 0.4897, 0.7265, 0.4888, 0.7265, 0.4888, 0.7382, 0.4897, 0.4854, 0.2968, 0.4874, 0.2852, 0.4874, 0.2852, 0.4854, 0.2968, 0.5146, 0.2032, 0.5172, 0.1917, 0.5172, 0.1917, 0.5146, 0.2032, 0.9609, 1.0, 0.9688, 1.0, 0.9688, 1.0, 0.9609, 1.0, 0.8309, 0.02403, 0.8418, 0.02827, 0.8418, 0.02827, 0.8309, 0.02403, 0.1484, 1.0, 0.1562, 1.0, 0.1562, 1.0, 0.1484, 1.0, 0.9617, 0.3631, 0.9559, 0.3734, 0.9559, 0.3734, 0.9617, 0.3631, 0.01029, 0.2618, 0.01116, 0.2735, 0.01116, 0.2735, 0.01029, 0.2618, 0.7265, 0.4888, 0.7148, 0.4874, 0.7148, 0.4874, 0.7265, 0.4888, 0.4219, 1.0, 0.4297, 1.0, 0.4297, 1.0, 0.4219, 1.0, 0.5172, 0.1917, 0.5203, 0.1803, 0.5203, 0.1803, 0.5172, 0.1917, 0.2735, 0.01116, 0.2618, 0.01029, 0.2618, 0.01029, 0.2735, 0.01116, 0.8418, 0.02827, 0.8526, 0.03304, 0.8526, 0.03304, 0.8418, 0.02827, 0.6953, 1.0, 0.7031, 1.0, 0.7031, 1.0, 0.6953, 1.0, 0.9559, 0.3734, 0.9496, 0.3833, 0.9496, 0.3833, 0.9559, 0.3734, 0.4828, 0.3083, 0.4854, 0.2968, 0.4854, 0.2968, 0.4828, 0.3083, 0.7148, 0.4874, 0.7032, 0.4854, 0.7032, 0.4854, 0.7148, 0.4874, 0.9688, 1.0, 0.9766, 1.0, 0.9766, 1.0, 0.9688, 1.0, 0.5203, 0.1803, 0.524, 0.1691, 0.524, 0.1691, 0.5203, 0.1803, 0.1562, 1.0, 0.1641, 1.0, 0.1641, 1.0, 0.1562, 1.0, 0.8526, 0.03304, 0.8631, 0.03834, 0.8631, 0.03834, 0.8526, 0.03304, 0.01, 0.25, 0.01029, 0.2618, 0.01029, 0.2618, 0.01, 0.25, 0.9496, 0.3833, 0.9428, 0.393, 0.9428, 0.393, 0.9496, 0.3833, 0.4297, 1.0, 0.4375, 1.0, 0.4375, 1.0, 0.4297, 1.0, 0.7032, 0.4854, 0.6917, 0.4828, 0.6917, 0.4828, 0.7032, 0.4854, 0.2852, 0.0126, 0.2735, 0.01116, 0.2735, 0.01116, 0.2852, 0.0126, 0.524, 0.1691, 0.5283, 0.1582, 0.5283, 0.1582, 0.524, 0.1691, 0.7031, 1.0, 0.7109, 1.0, 0.7109, 1.0, 0.7031, 1.0, 0.8631, 0.03834, 0.8734, 0.04415, 0.8734, 0.04415, 0.8631, 0.03834, 0.4797, 0.3197, 0.4828, 0.3083, 0.4828, 0.3083, 0.4797, 0.3197, 0.9428, 0.393, 0.9355, 0.4023, 0.9355, 0.4023, 0.9428, 0.393, 0.9766, 1.0, 0.9844, 1.0, 0.9844, 1.0, 0.9766, 1.0, 0.6917, 0.4828, 0.6803, 0.4797, 0.6803, 0.4797, 0.6917, 0.4828, 0.1641, 1.0, 0.1719, 1.0, 0.1719, 1.0, 0.1641, 1.0, 0.5283, 0.1582, 0.533, 0.1474, 0.533, 0.1474, 0.5283, 0.1582, 0.01029, 0.2382, 0.01, 0.25, 0.01, 0.25, 0.01029, 0.2382, 0.8734, 0.04415, 0.8833, 0.05045, 0.8833, 0.05045, 0.8734, 0.04415, 0.4375, 1.0, 0.4453, 1.0, 0.4453, 1.0, 0.4375, 1.0, 0.9355, 0.4023, 0.9278, 0.4112, 0.9278, 0.4112, 0.9355, 0.4023, 0.2968, 0.01461, 0.2852, 0.0126, 0.2852, 0.0126, 0.2968, 0.01461, 0.6803, 0.4797, 0.6691, 0.476, 0.6691, 0.476, 0.6803, 0.4797, 0.7109, 1.0, 0.7188, 1.0, 0.7188, 1.0, 0.7109, 1.0, 0.533, 0.1474, 0.5383, 0.1369, 0.5383, 0.1369, 0.533, 0.1474, 0.476, 0.3309, 0.4797, 0.3197, 0.4797, 0.3197, 0.476, 0.3309, 0.8833, 0.05045, 0.893, 0.05723, 0.893, 0.05723, 0.8833, 0.05045, 0.9844, 1.0, 0.9922, 1.0, 0.9922, 1.0, 0.9844, 1.0, 0.9278, 0.4112, 0.9197, 0.4197, 0.9197, 0.4197, 0.9278, 0.4112, 0.2618, 0.4897, 0.25, 0.49, 0.2382, 0.4897, 0.2265, 0.4888, 0.2148, 0.4874, 0.2032, 0.4854, 0.1917, 0.4828, 0.1803, 0.4797, 0.1691, 0.476, 0.1582, 0.4717, 0.1474, 0.467, 0.1369, 0.4617, 0.1266, 0.4559, 0.1167, 0.4496, 0.107, 0.4428, 0.09775, 0.4355, 0.08883, 0.4278, 0.08029, 0.4197, 0.07217, 0.4112, 0.06448, 0.4023, 0.05723, 0.393, 0.05045, 0.3833, 0.04415, 0.3734, 0.03834, 0.3631, 0.03304, 0.3526, 0.02827, 0.3418, 0.02403, 0.3309, 0.02033, 0.3197, 0.01719, 0.3083, 0.01461, 0.2968, 0.0126, 0.2852, 0.01116, 0.2735, 0.01029, 0.2618, 0.01, 0.25, 0.01029, 0.2382, 0.01116, 0.2265, 0.0126, 0.2148, 0.01461, 0.2032, 0.01719, 0.1917, 0.02033, 0.1803, 0.02403, 0.1691, 0.02827, 0.1582, 0.03304, 0.1474, 0.03834, 0.1369, 0.04415, 0.1266, 0.05045, 0.1167, 0.05723, 0.107, 0.06448, 0.09775, 0.07217, 0.08883, 0.08029, 0.08029, 0.08883, 0.07217, 0.09775, 0.06448, 0.107, 0.05723, 0.1167, 0.05045, 0.1266, 0.04415, 0.1369, 0.03834, 0.1474, 0.03304, 0.1582, 0.02827, 0.1691, 0.02403, 0.1803, 0.02033, 0.1917, 0.01719, 0.2032, 0.01461, 0.2148, 0.0126, 0.2265, 0.01116, 0.2382, 0.01029, 0.25, 0.01, 0.2618, 0.01029, 0.2735, 0.01116, 0.2852, 0.0126, 0.2968, 0.01461, 0.3083, 0.01719, 0.3197, 0.02033, 0.3309, 0.02403, 0.3418, 0.02827, 0.3526, 0.03304, 0.3631, 0.03834, 0.3734, 0.04415, 0.3833, 0.05045, 0.393, 0.05723, 0.4023, 0.06448, 0.4112, 0.07217, 0.4197, 0.08029, 0.4278, 0.08883, 0.4355, 0.09775, 0.4428, 0.107, 0.4496, 0.1167, 0.4559, 0.1266, 0.4617, 0.1369, 0.467, 0.1474, 0.4717, 0.1582, 0.476, 0.1691, 0.4797, 0.1803, 0.4828, 0.1917, 0.4854, 0.2032, 0.4874, 0.2148, 0.4888, 0.2265, 0.4897, 0.2382, 0.49, 0.25, 0.4897, 0.2618, 0.4888, 0.2735, 0.4874, 0.2852, 0.4854, 0.2968, 0.4828, 0.3083, 0.4797, 0.3197, 0.476, 0.3309, 0.4717, 0.3418, 0.467, 0.3526, 0.4617, 0.3631, 0.4559, 0.3734, 0.4496, 0.3833, 0.4428, 0.393, 0.4355, 0.4023, 0.4278, 0.4112, 0.4197, 0.4197, 0.4112, 0.4278, 0.4023, 0.4355, 0.393, 0.4428, 0.3833, 0.4496, 0.3734, 0.4559, 0.3631, 0.4617, 0.3526, 0.467, 0.3418, 0.4717, 0.3309, 0.476, 0.3197, 0.4797, 0.3083, 0.4828, 0.2968, 0.4854, 0.2852, 0.4874, 0.2735, 0.4888, 0.1719, 1.0, 0.1797, 1.0, 0.1797, 1.0, 0.1719, 1.0, 0.6691, 0.476, 0.6582, 0.4717, 0.6582, 0.4717, 0.6691, 0.476, 0.75, 0.49, 0.7618, 0.4897, 0.7735, 0.4888, 0.7852, 0.4874, 0.7968, 0.4854, 0.8083, 0.4828, 0.8197, 0.4797, 0.8309, 0.476, 0.8418, 0.4717, 0.8526, 0.467, 0.8631, 0.4617, 0.8734, 0.4559, 0.8833, 0.4496, 0.893, 0.4428, 0.9023, 0.4355, 0.9112, 0.4278, 0.9197, 0.4197, 0.9278, 0.4112, 0.9355, 0.4023, 0.9428, 0.393, 0.9496, 0.3833, 0.9559, 0.3734, 0.9617, 0.3631, 0.967, 0.3526, 0.9717, 0.3418, 0.976, 0.3309, 0.9797, 0.3197, 0.9828, 0.3083, 0.9854, 0.2968, 0.9874, 0.2852, 0.9888, 0.2735, 0.9897, 0.2618, 0.99, 0.25, 0.9897, 0.2382, 0.9888, 0.2265, 0.9874, 0.2148, 0.9854, 0.2032, 0.9828, 0.1917, 0.9797, 0.1803, 0.976, 0.1691, 0.9717, 0.1582, 0.967, 0.1474, 0.9617, 0.1369, 0.9559, 0.1266, 0.9496, 0.1167, 0.9428, 0.107, 0.9355, 0.09775, 0.9278, 0.08883, 0.9197, 0.08029, 0.9112, 0.07217, 0.9023, 0.06448, 0.893, 0.05723, 0.8833, 0.05045, 0.8734, 0.04415, 0.8631, 0.03834, 0.8526, 0.03304, 0.8418, 0.02827, 0.8309, 0.02403, 0.8197, 0.02033, 0.8083, 0.01719, 0.7968, 0.01461, 0.7852, 0.0126, 0.7735, 0.01116, 0.7618, 0.01029, 0.75, 0.01, 0.7382, 0.01029, 0.7265, 0.01116, 0.7148, 0.0126, 0.7032, 0.01461, 0.6917, 0.01719, 0.6803, 0.02033, 0.6691, 0.02403, 0.6582, 0.02827, 0.6474, 0.03304, 0.6369, 0.03834, 0.6266, 0.04415, 0.6167, 0.05045, 0.607, 0.05723, 0.5977, 0.06448, 0.5888, 0.07217, 0.5803, 0.08029, 0.5722, 0.08883, 0.5645, 0.09775, 0.5572, 0.107, 0.5504, 0.1167, 0.5441, 0.1266, 0.5383, 0.1369, 0.533, 0.1474, 0.5283, 0.1582, 0.524, 0.1691, 0.5203, 0.1803, 0.5172, 0.1917, 0.5146, 0.2032, 0.5126, 0.2148, 0.5112, 0.2265, 0.5103, 0.2382, 0.51, 0.25, 0.5103, 0.2618, 0.5112, 0.2735, 0.5126, 0.2852, 0.5146, 0.2968, 0.5172, 0.3083, 0.5203, 0.3197, 0.524, 0.3309, 0.5283, 0.3418, 0.533, 0.3526, 0.5383, 0.3631, 0.5441, 0.3734, 0.5504, 0.3833, 0.5572, 0.393, 0.5645, 0.4023, 0.5722, 0.4112, 0.5803, 0.4197, 0.5888, 0.4278, 0.5977, 0.4355, 0.607, 0.4428, 0.6167, 0.4496, 0.6266, 0.4559, 0.6369, 0.4617, 0.6474, 0.467, 0.6582, 0.4717, 0.6691, 0.476, 0.6803, 0.4797, 0.6917, 0.4828, 0.7032, 0.4854, 0.7148, 0.4874, 0.7265, 0.4888, 0.7382, 0.4897, 1.0, 0.5, 1.0, 1.0, 0.9922, 1.0, 0.9922, 0.5, 0.9922, 0.5, 0.9922, 1.0, 0.9844, 1.0, 0.9844, 0.5, 0.9844, 0.5, 0.9844, 1.0, 0.9766, 1.0, 0.9766, 0.5, 0.9766, 0.5, 0.9766, 1.0, 0.9688, 1.0, 0.9688, 0.5, 0.9688, 0.5, 0.9688, 1.0, 0.9609, 1.0, 0.9609, 0.5, 0.9609, 0.5, 0.9609, 1.0, 0.9531, 1.0, 0.9531, 0.5, 0.9531, 0.5, 0.9531, 1.0, 0.9453, 1.0, 0.9453, 0.5, 0.9453, 0.5, 0.9453, 1.0, 0.9375, 1.0, 0.9375, 0.5, 0.9375, 0.5, 0.9375, 1.0, 0.9297, 1.0, 0.9297, 0.5, 0.9297, 0.5, 0.9297, 1.0, 0.9219, 1.0, 0.9219, 0.5, 0.9219, 0.5, 0.9219, 1.0, 0.9141, 1.0, 0.9141, 0.5, 0.9141, 0.5, 0.9141, 1.0, 0.9062, 1.0, 0.9062, 0.5, 0.9062, 0.5, 0.9062, 1.0, 0.8984, 1.0, 0.8984, 0.5, 0.8984, 0.5, 0.8984, 1.0, 0.8906, 1.0, 0.8906, 0.5, 0.8906, 0.5, 0.8906, 1.0, 0.8828, 1.0, 0.8828, 0.5, 0.8828, 0.5, 0.8828, 1.0, 0.875, 1.0, 0.875, 0.5, 0.875, 0.5, 0.875, 1.0, 0.8672, 1.0, 0.8672, 0.5, 0.8672, 0.5, 0.8672, 1.0, 0.8594, 1.0, 0.8594, 0.5, 0.8594, 0.5, 0.8594, 1.0, 0.8516, 1.0, 0.8516, 0.5, 0.8516, 0.5, 0.8516, 1.0, 0.8438, 1.0, 0.8438, 0.5, 0.8438, 0.5, 0.8438, 1.0, 0.8359, 1.0, 0.8359, 0.5, 0.8359, 0.5, 0.8359, 1.0, 0.8281, 1.0, 0.8281, 0.5, 0.8281, 0.5, 0.8281, 1.0, 0.8203, 1.0, 0.8203, 0.5, 0.8203, 0.5, 0.8203, 1.0, 0.8125, 1.0, 0.8125, 0.5, 0.8125, 0.5, 0.8125, 1.0, 0.8047, 1.0, 0.8047, 0.5, 0.8047, 0.5, 0.8047, 1.0, 0.7969, 1.0, 0.7969, 0.5, 0.7969, 0.5, 0.7969, 1.0, 0.7891, 1.0, 0.7891, 0.5, 0.7891, 0.5, 0.7891, 1.0, 0.7812, 1.0, 0.7812, 0.5, 0.7812, 0.5, 0.7812, 1.0, 0.7734, 1.0, 0.7734, 0.5, 0.7734, 0.5, 0.7734, 1.0, 0.7656, 1.0, 0.7656, 0.5, 0.7656, 0.5, 0.7656, 1.0, 0.7578, 1.0, 0.7578, 0.5, 0.7578, 0.5, 0.7578, 1.0, 0.75, 1.0, 0.75, 0.5, 0.75, 0.5, 0.75, 1.0, 0.7422, 1.0, 0.7422, 0.5, 0.7422, 0.5, 0.7422, 1.0, 0.7344, 1.0, 0.7344, 0.5, 0.7344, 0.5, 0.7344, 1.0, 0.7266, 1.0, 0.7266, 0.5, 0.7266, 0.5, 0.7266, 1.0, 0.7188, 1.0, 0.7188, 0.5, 0.7188, 0.5, 0.7188, 1.0, 0.7109, 1.0, 0.7109, 0.5, 0.7109, 0.5, 0.7109, 1.0, 0.7031, 1.0, 0.7031, 0.5, 0.7031, 0.5, 0.7031, 1.0, 0.6953, 1.0, 0.6953, 0.5, 0.6953, 0.5, 0.6953, 1.0, 0.6875, 1.0, 0.6875, 0.5, 0.6875, 0.5, 0.6875, 1.0, 0.6797, 1.0, 0.6797, 0.5, 0.6797, 0.5, 0.6797, 1.0, 0.6719, 1.0, 0.6719, 0.5, 0.6719, 0.5, 0.6719, 1.0, 0.6641, 1.0, 0.6641, 0.5, 0.6641, 0.5, 0.6641, 1.0, 0.6562, 1.0, 0.6562, 0.5, 0.6562, 0.5, 0.6562, 1.0, 0.6484, 1.0, 0.6484, 0.5, 0.6484, 0.5, 0.6484, 1.0, 0.6406, 1.0, 0.6406, 0.5, 0.6406, 0.5, 0.6406, 1.0, 0.6328, 1.0, 0.6328, 0.5, 0.6328, 0.5, 0.6328, 1.0, 0.625, 1.0, 0.625, 0.5, 0.625, 0.5, 0.625, 1.0, 0.6172, 1.0, 0.6172, 0.5, 0.6172, 0.5, 0.6172, 1.0, 0.6094, 1.0, 0.6094, 0.5, 0.6094, 0.5, 0.6094, 1.0, 0.6016, 1.0, 0.6016, 0.5, 0.6016, 0.5, 0.6016, 1.0, 0.5938, 1.0, 0.5938, 0.5, 0.5938, 0.5, 0.5938, 1.0, 0.5859, 1.0, 0.5859, 0.5, 0.5859, 0.5, 0.5859, 1.0, 0.5781, 1.0, 0.5781, 0.5, 0.5781, 0.5, 0.5781, 1.0, 0.5703, 1.0, 0.5703, 0.5, 0.5703, 0.5, 0.5703, 1.0, 0.5625, 1.0, 0.5625, 0.5, 0.5625, 0.5, 0.5625, 1.0, 0.5547, 1.0, 0.5547, 0.5, 0.5547, 0.5, 0.5547, 1.0, 0.5469, 1.0, 0.5469, 0.5, 0.5469, 0.5, 0.5469, 1.0, 0.5391, 1.0, 0.5391, 0.5, 0.5391, 0.5, 0.5391, 1.0, 0.5312, 1.0, 0.5312, 0.5, 0.5312, 0.5, 0.5312, 1.0, 0.5234, 1.0, 0.5234, 0.5, 0.5234, 0.5, 0.5234, 1.0, 0.5156, 1.0, 0.5156, 0.5, 0.5156, 0.5, 0.5156, 1.0, 0.5078, 1.0, 0.5078, 0.5, 0.5078, 0.5, 0.5078, 1.0, 0.5, 1.0, 0.5, 0.5, 0.5, 0.5, 0.5, 1.0, 0.4922, 1.0, 0.4922, 0.5, 0.4922, 0.5, 0.4922, 1.0, 0.4844, 1.0, 0.4844, 0.5, 0.4844, 0.5, 0.4844, 1.0, 0.4766, 1.0, 0.4766, 0.5, 0.4766, 0.5, 0.4766, 1.0, 0.4688, 1.0, 0.4688, 0.5, 0.4688, 0.5, 0.4688, 1.0, 0.4609, 1.0, 0.4609, 0.5, 0.4609, 0.5, 0.4609, 1.0, 0.4531, 1.0, 0.4531, 0.5, 0.4531, 0.5, 0.4531, 1.0, 0.4453, 1.0, 0.4453, 0.5, 0.4453, 0.5, 0.4453, 1.0, 0.4375, 1.0, 0.4375, 0.5, 0.4375, 0.5, 0.4375, 1.0, 0.4297, 1.0, 0.4297, 0.5, 0.4297, 0.5, 0.4297, 1.0, 0.4219, 1.0, 0.4219, 0.5, 0.4219, 0.5, 0.4219, 1.0, 0.4141, 1.0, 0.4141, 0.5, 0.4141, 0.5, 0.4141, 1.0, 0.4062, 1.0, 0.4062, 0.5, 0.4062, 0.5, 0.4062, 1.0, 0.3984, 1.0, 0.3984, 0.5, 0.3984, 0.5, 0.3984, 1.0, 0.3906, 1.0, 0.3906, 0.5, 0.3906, 0.5, 0.3906, 1.0, 0.3828, 1.0, 0.3828, 0.5, 0.3828, 0.5, 0.3828, 1.0, 0.375, 1.0, 0.375, 0.5, 0.375, 0.5, 0.375, 1.0, 0.3672, 1.0, 0.3672, 0.5, 0.3672, 0.5, 0.3672, 1.0, 0.3594, 1.0, 0.3594, 0.5, 0.3594, 0.5, 0.3594, 1.0, 0.3516, 1.0, 0.3516, 0.5, 0.3516, 0.5, 0.3516, 1.0, 0.3438, 1.0, 0.3438, 0.5, 0.3438, 0.5, 0.3438, 1.0, 0.3359, 1.0, 0.3359, 0.5, 0.3359, 0.5, 0.3359, 1.0, 0.3281, 1.0, 0.3281, 0.5, 0.3281, 0.5, 0.3281, 1.0, 0.3203, 1.0, 0.3203, 0.5, 0.3203, 0.5, 0.3203, 1.0, 0.3125, 1.0, 0.3125, 0.5, 0.3125, 0.5, 0.3125, 1.0, 0.3047, 1.0, 0.3047, 0.5, 0.3047, 0.5, 0.3047, 1.0, 0.2969, 1.0, 0.2969, 0.5, 0.2969, 0.5, 0.2969, 1.0, 0.2891, 1.0, 0.2891, 0.5, 0.2891, 0.5, 0.2891, 1.0, 0.2812, 1.0, 0.2812, 0.5, 0.2812, 0.5, 0.2812, 1.0, 0.2734, 1.0, 0.2734, 0.5, 0.2734, 0.5, 0.2734, 1.0, 0.2656, 1.0, 0.2656, 0.5, 0.2656, 0.5, 0.2656, 1.0, 0.2578, 1.0, 0.2578, 0.5, 0.2578, 0.5, 0.2578, 1.0, 0.25, 1.0, 0.25, 0.5, 0.25, 0.5, 0.25, 1.0, 0.2422, 1.0, 0.2422, 0.5, 0.2422, 0.5, 0.2422, 1.0, 0.2344, 1.0, 0.2344, 0.5, 0.2344, 0.5, 0.2344, 1.0, 0.2266, 1.0, 0.2266, 0.5, 0.2266, 0.5, 0.2266, 1.0, 0.2188, 1.0, 0.2188, 0.5, 0.2188, 0.5, 0.2188, 1.0, 0.2109, 1.0, 0.2109, 0.5, 0.2109, 0.5, 0.2109, 1.0, 0.2031, 1.0, 0.2031, 0.5, 0.2031, 0.5, 0.2031, 1.0, 0.1953, 1.0, 0.1953, 0.5, 0.1953, 0.5, 0.1953, 1.0, 0.1875, 1.0, 0.1875, 0.5, 0.1875, 0.5, 0.1875, 1.0, 0.1797, 1.0, 0.1797, 0.5, 0.1797, 0.5, 0.1797, 1.0, 0.1719, 1.0, 0.1719, 0.5, 0.1719, 0.5, 0.1719, 1.0, 0.1641, 1.0, 0.1641, 0.5, 0.1641, 0.5, 0.1641, 1.0, 0.1562, 1.0, 0.1562, 0.5, 0.1562, 0.5, 0.1562, 1.0, 0.1484, 1.0, 0.1484, 0.5, 0.1484, 0.5, 0.1484, 1.0, 0.1406, 1.0, 0.1406, 0.5, 0.1406, 0.5, 0.1406, 1.0, 0.1328, 1.0, 0.1328, 0.5, 0.1328, 0.5, 0.1328, 1.0, 0.125, 1.0, 0.125, 0.5, 0.125, 0.5, 0.125, 1.0, 0.1172, 1.0, 0.1172, 0.5, 0.1172, 0.5, 0.1172, 1.0, 0.1094, 1.0, 0.1094, 0.5, 0.1094, 0.5, 0.1094, 1.0, 0.1016, 1.0, 0.1016, 0.5, 0.1016, 0.5, 0.1016, 1.0, 0.09375, 1.0, 0.09375, 0.5, 0.09375, 0.5, 0.09375, 1.0, 0.08594, 1.0, 0.08594, 0.5, 0.08594, 0.5, 0.08594, 1.0, 0.07812, 1.0, 0.07812, 0.5, 0.07812, 0.5, 0.07812, 1.0, 0.07031, 1.0, 0.07031, 0.5, 0.07031, 0.5, 0.07031, 1.0, 0.0625, 1.0, 0.0625, 0.5, 0.0625, 0.5, 0.0625, 1.0, 0.05469, 1.0, 0.05469, 0.5, 0.05469, 0.5, 0.05469, 1.0, 0.04688, 1.0, 0.04688, 0.5, 0.04688, 0.5, 0.04688, 1.0, 0.03906, 1.0, 0.03906, 0.5, 0.03906, 0.5, 0.03906, 1.0, 0.03125, 1.0, 0.03125, 0.5, 0.03125, 0.5, 0.03125, 1.0, 0.02344, 1.0, 0.02344, 0.5, 0.02344, 0.5, 0.02344, 1.0, 0.01562, 1.0, 0.01562, 0.5, 0.01562, 0.5, 0.01562, 1.0, 0.007812, 1.0, 0.007812, 0.5, 0.007812, 0.5, 0.007812, 1.0, 0.0, 1.0, 0.0, 0.5, 0.7618, 0.4897, 0.75, 0.49, 0.75, 0.49, 0.7618, 0.4897, 0.533, 0.3526, 0.5283, 0.3418, 0.5283, 0.3418, 0.533, 0.3526, 0.01116, 0.2265, 0.01029, 0.2382, 0.01029, 0.2382, 0.01116, 0.2265, 0.4453, 1.0, 0.4531, 1.0, 0.4531, 1.0, 0.4453, 1.0, 0.3083, 0.01719, 0.2968, 0.01461, 0.2968, 0.01461, 0.3083, 0.01719, 0.9854, 0.2032, 0.9874, 0.2148, 0.9874, 0.2148, 0.9854, 0.2032, 0.6691, 0.02403, 0.6803, 0.02033, 0.6803, 0.02033, 0.6691, 0.02403, 0.7188, 1.0, 0.7266, 1.0, 0.7266, 1.0, 0.7188, 1.0, 0.5383, 0.3631, 0.533, 0.3526, 0.533, 0.3526, 0.5383, 0.3631, 0.4717, 0.3418, 0.476, 0.3309, 0.476, 0.3309, 0.4717, 0.3418, 0.7735, 0.4888, 0.7618, 0.4897, 0.7618, 0.4897, 0.7735, 0.4888, 0.1797, 1.0, 0.1875, 1.0, 0.1875, 1.0, 0.1797, 1.0, 0.9828, 0.1917, 0.9854, 0.2032, 0.9854, 0.2032, 0.9828, 0.1917, 0.0126, 0.2148, 0.01116, 0.2265, 0.01116, 0.2265, 0.0126, 0.2148, 0.6582, 0.02827, 0.6691, 0.02403, 0.6691, 0.02403, 0.6582, 0.02827, 0.9922, 1.0, 1.0, 1.0, 1.0, 1.0, 0.9922, 1.0, 0.5441, 0.3734, 0.5383, 0.3631, 0.5383, 0.3631, 0.5441, 0.3734, 0.4531, 1.0, 0.4609, 1.0, 0.4609, 1.0, 0.4531, 1.0, 0.7852, 0.4874, 0.7735, 0.4888, 0.7735, 0.4888, 0.7852, 0.4874, 0.3197, 0.02033, 0.3083, 0.01719, 0.3083, 0.01719, 0.3197, 0.02033, 0.9797, 0.1803, 0.9828, 0.1917, 0.9828, 0.1917, 0.9797, 0.1803, 0.7266, 1.0, 0.7344, 1.0, 0.7344, 1.0, 0.7266, 1.0, 0.6474, 0.03304, 0.6582, 0.02827, 0.6582, 0.02827, 0.6474, 0.03304, 0.467, 0.3526, 0.4717, 0.3418, 0.4717, 0.3418, 0.467, 0.3526, 0.5504, 0.3833, 0.5441, 0.3734, 0.5441, 0.3734, 0.5504, 0.3833, 0.2382, 0.4897, 0.25, 0.49, 0.25, 0.49, 0.2382, 0.4897, 0.7968, 0.4854, 0.7852, 0.4874, 0.7852, 0.4874, 0.7968, 0.4854, 0.1875, 1.0, 0.1953, 1.0, 0.1953, 1.0, 0.1875, 1.0, 0.976, 0.1691, 0.9797, 0.1803, 0.9797, 0.1803, 0.976, 0.1691, 0.01461, 0.2032, 0.0126, 0.2148, 0.0126, 0.2148, 0.01461, 0.2032, 0.6369, 0.03834, 0.6474, 0.03304, 0.6474, 0.03304, 0.6369, 0.03834, 0.4609, 1.0, 0.4688, 1.0, 0.4688, 1.0, 0.4609, 1.0, 0.5572, 0.393, 0.5504, 0.3833, 0.5504, 0.3833, 0.5572, 0.393, 0.3309, 0.02403, 0.3197, 0.02033, 0.3197, 0.02033, 0.3309, 0.02403, 0.8083, 0.4828, 0.7968, 0.4854, 0.7968, 0.4854, 0.8083, 0.4828, 0.7344, 1.0, 0.7422, 1.0, 0.7422, 1.0, 0.7344, 1.0, 0.9717, 0.1582, 0.976, 0.1691, 0.976, 0.1691, 0.9717, 0.1582, 0.4617, 0.3631, 0.467, 0.3526, 0.467, 0.3526, 0.4617, 0.3631, 0.6266, 0.04415, 0.6369, 0.03834, 0.6369, 0.03834, 0.6266, 0.04415, 0.2265, 0.4888, 0.2382, 0.4897, 0.2382, 0.4897, 0.2265, 0.4888, 0.5645, 0.4023, 0.5572, 0.393, 0.5572, 0.393, 0.5645, 0.4023, 0.1953, 1.0, 0.2031, 1.0, 0.2031, 1.0, 0.1953, 1.0, 0.8197, 0.4797, 0.8083, 0.4828, 0.8083, 0.4828, 0.8197, 0.4797, 0.01719, 0.1917, 0.01461, 0.2032, 0.01461, 0.2032, 0.01719, 0.1917, 0.967, 0.1474, 0.9717, 0.1582, 0.9717, 0.1582, 0.967, 0.1474, 0.4688, 1.0, 0.4766, 1.0, 0.4766, 1.0, 0.4688, 1.0, 0.6167, 0.05045, 0.6266, 0.04415, 0.6266, 0.04415, 0.6167, 0.05045, 0.3418, 0.02827, 0.3309, 0.02403, 0.3309, 0.02403, 0.3418, 0.02827, 0.5722, 0.4112, 0.5645, 0.4023, 0.5645, 0.4023, 0.5722, 0.4112, 0.7422, 1.0, 0.75, 1.0, 0.75, 1.0, 0.7422, 1.0, 0.8309, 0.476, 0.8197, 0.4797, 0.8197, 0.4797, 0.8309, 0.476, 0.4559, 0.3734, 0.4617, 0.3631, 0.4617, 0.3631, 0.4559, 0.3734, 0.9617, 0.1369, 0.967, 0.1474, 0.967, 0.1474, 0.9617, 0.1369, 0.2148, 0.4874, 0.2265, 0.4888, 0.2265, 0.4888, 0.2148, 0.4874, 0.607, 0.05723, 0.6167, 0.05045, 0.6167, 0.05045, 0.607, 0.05723, 0.2031, 1.0, 0.2109, 1.0, 0.2109, 1.0, 0.2031, 1.0, 0.5803, 0.4197, 0.5722, 0.4112, 0.5722, 0.4112, 0.5803, 0.4197, 0.02033, 0.1803, 0.01719, 0.1917, 0.01719, 0.1917, 0.02033, 0.1803, 0.8418, 0.4717, 0.8309, 0.476, 0.8309, 0.476, 0.8418, 0.4717, 0.4766, 1.0, 0.4844, 1.0, 0.4844, 1.0, 0.4766, 1.0, 0.9559, 0.1266, 0.9617, 0.1369, 0.9617, 0.1369, 0.9559, 0.1266, 0.3526, 0.03304, 0.3418, 0.02827, 0.3418, 0.02827, 0.3526, 0.03304, 0.5977, 0.06448, 0.607, 0.05723, 0.607, 0.05723, 0.5977, 0.06448, 0.75, 1.0, 0.7578, 1.0, 0.7578, 1.0, 0.75, 1.0, 0.5888, 0.4278, 0.5803, 0.4197, 0.5803, 0.4197, 0.5888, 0.4278, 0.4496, 0.3833, 0.4559, 0.3734, 0.4559, 0.3734, 0.4496, 0.3833, 0.8526, 0.467, 0.8418, 0.4717, 0.8418, 0.4717, 0.8526, 0.467, 0.2032, 0.4854, 0.2148, 0.4874, 0.2148, 0.4874, 0.2032, 0.4854, 0.9496, 0.1167, 0.9559, 0.1266, 0.9559, 0.1266, 0.9496, 0.1167, 0.2109, 1.0, 0.2188, 1.0, 0.2188, 1.0, 0.2109, 1.0, 0.5888, 0.07217, 0.5977, 0.06448, 0.5977, 0.06448, 0.5888, 0.07217, 0.02403, 0.1691, 0.02033, 0.1803, 0.02033, 0.1803, 0.02403, 0.1691, 0.5977, 0.4355, 0.5888, 0.4278, 0.5888, 0.4278, 0.5977, 0.4355, 0.4844, 1.0, 0.4922, 1.0, 0.4922, 1.0, 0.4844, 1.0, 0.8631, 0.4617, 0.8526, 0.467, 0.8526, 0.467, 0.8631, 0.4617, 0.3631, 0.03834, 0.3526, 0.03304, 0.3526, 0.03304, 0.3631, 0.03834, 0.9428, 0.107, 0.9496, 0.1167, 0.9496, 0.1167, 0.9428, 0.107, 0.7578, 1.0, 0.7656, 1.0, 0.7656, 1.0, 0.7578, 1.0, 0.5803, 0.08029, 0.5888, 0.07217, 0.5888, 0.07217, 0.5803, 0.08029, 0.4428, 0.393, 0.4496, 0.3833, 0.4496, 0.3833, 0.4428, 0.393, 0.607, 0.4428, 0.5977, 0.4355, 0.5977, 0.4355, 0.607, 0.4428, 0.1917, 0.4828, 0.2032, 0.4854, 0.2032, 0.4854, 0.1917, 0.4828, 0.8734, 0.4559, 0.8631, 0.4617, 0.8631, 0.4617, 0.8734, 0.4559, 0.2188, 1.0, 0.2266, 1.0, 0.2266, 1.0, 0.2188, 1.0, 0.9355, 0.09775, 0.9428, 0.107, 0.9428, 0.107, 0.9355, 0.09775, 0.02827, 0.1582, 0.02403, 0.1691, 0.02403, 0.1691, 0.02827, 0.1582, 0.5722, 0.08883, 0.5803, 0.08029, 0.5803, 0.08029, 0.5722, 0.08883, 0.4922, 1.0, 0.5, 1.0, 0.5, 1.0, 0.4922, 1.0, 0.6167, 0.4496, 0.607, 0.4428, 0.607, 0.4428, 0.6167, 0.4496, 0.3734, 0.04415, 0.3631, 0.03834, 0.3631, 0.03834, 0.3734, 0.04415, 0.8833, 0.4496, 0.8734, 0.4559, 0.8734, 0.4559, 0.8833, 0.4496, 0.7656, 1.0, 0.7734, 1.0, 0.7734, 1.0, 0.7656, 1.0, 0.9278, 0.08883, 0.9355, 0.09775, 0.9355, 0.09775, 0.9278, 0.08883, 0.4355, 0.4023, 0.4428, 0.393, 0.4428, 0.393, 0.4355, 0.4023, 0.5645, 0.09775, 0.5722, 0.08883, 0.5722, 0.08883, 0.5645, 0.09775, 0.1803, 0.4797, 0.1917, 0.4828, 0.1917, 0.4828, 0.1803, 0.4797, 0.6266, 0.4559, 0.6167, 0.4496, 0.6167, 0.4496, 0.6266, 0.4559, 0.2266, 1.0, 0.2344, 1.0, 0.2344, 1.0, 0.2266, 1.0, 0.893, 0.4428, 0.8833, 0.4496, 0.8833, 0.4496, 0.893, 0.4428, 0.03304, 0.1474, 0.02827, 0.1582, 0.02827, 0.1582, 0.03304, 0.1474, 0.9197, 0.08029, 0.9278, 0.08883, 0.9278, 0.08883, 0.9197, 0.08029, 0.5, 1.0, 0.5078, 1.0, 0.5078, 1.0, 0.5, 1.0, 0.5572, 0.107, 0.5645, 0.09775, 0.5645, 0.09775, 0.5572, 0.107, 0.3833, 0.05045, 0.3734, 0.04415, 0.3734, 0.04415, 0.3833, 0.05045, 0.6369, 0.4617, 0.6266, 0.4559, 0.6266, 0.4559, 0.6369, 0.4617, 0.7734, 1.0, 0.7812, 1.0, 0.7812, 1.0, 0.7734, 1.0, 0.9023, 0.4355, 0.893, 0.4428, 0.893, 0.4428, 0.9023, 0.4355, 0.4278, 0.4112, 0.4355, 0.4023, 0.4355, 0.4023, 0.4278, 0.4112, 0.9112, 0.07217, 0.9197, 0.08029, 0.9197, 0.08029, 0.9112, 0.07217, 0.1691, 0.476, 0.1803, 0.4797, 0.1803, 0.4797, 0.1691, 0.476, 0.5504, 0.1167, 0.5572, 0.107, 0.5572, 0.107, 0.5504, 0.1167, 0.2344, 1.0, 0.2422, 1.0, 0.2422, 1.0, 0.2344, 1.0, 0.6474, 0.467, 0.6369, 0.4617, 0.6369, 0.4617, 0.6474, 0.467, 0.03834, 0.1369, 0.03304, 0.1474, 0.03304, 0.1474, 0.03834, 0.1369, 0.9112, 0.4278, 0.9023, 0.4355, 0.9023, 0.4355, 0.9112, 0.4278, 0.5078, 1.0, 0.5156, 1.0, 0.5156, 1.0, 0.5078, 1.0, 0.9023, 0.06448, 0.9112, 0.07217, 0.9112, 0.07217, 0.9023, 0.06448, 0.393, 0.05723, 0.3833, 0.05045, 0.3833, 0.05045, 0.393, 0.05723, 0.5441, 0.1266, 0.5504, 0.1167, 0.5504, 0.1167, 0.5441, 0.1266, 0.7812, 1.0, 0.7891, 1.0, 0.7891, 1.0, 0.7812, 1.0, 0.6582, 0.4717, 0.6474, 0.467, 0.6474, 0.467, 0.6582, 0.4717, 0.4197, 0.4197, 0.4278, 0.4112, 0.4278, 0.4112, 0.4197, 0.4197, 0.9197, 0.4197, 0.9112, 0.4278, 0.9112, 0.4278, 0.9197, 0.4197, 0.1582, 0.4717, 0.1691, 0.476, 0.1691, 0.476, 0.1582, 0.4717, 0.893, 0.05723, 0.9023, 0.06448, 0.9023, 0.06448, 0.893, 0.05723, 0.2422, 1.0, 0.25, 1.0, 0.25, 1.0, 0.2422, 1.0, 0.5383, 0.1369, 0.5441, 0.1266, 0.5441, 0.1266, 0.5383, 0.1369, 0.04415, 0.1266, 0.03834, 0.1369, 0.03834, 0.1369, 0.04415, 0.1266, 0.4888, 0.2265, 0.4874, 0.2148, 0.4874, 0.2148, 0.4888, 0.2265, 0.02403, 0.3309, 0.02827, 0.3418, 0.02827, 0.3418, 0.02403, 0.3309, 0.2032, 0.01461, 0.1917, 0.01719, 0.1917, 0.01719, 0.2032, 0.01461, 0.4897, 0.2382, 0.4888, 0.2265, 0.4888, 0.2265, 0.4897, 0.2382, 0.02033, 0.3197, 0.02403, 0.3309, 0.02403, 0.3309, 0.02033, 0.3197, 0.2148, 0.0126, 0.2032, 0.01461, 0.2032, 0.01461, 0.2148, 0.0126, 0.49, 0.25, 0.4897, 0.2382, 0.4897, 0.2382, 0.49, 0.25, 0.01719, 0.3083, 0.02033, 0.3197, 0.02033, 0.3197, 0.01719, 0.3083, 0.2265, 0.01116, 0.2148, 0.0126, 0.2148, 0.0126, 0.2265, 0.01116, 0.4897, 0.2618, 0.49, 0.25, 0.49, 0.25, 0.4897, 0.2618, 0.01461, 0.2968, 0.01719, 0.3083, 0.01719, 0.3083, 0.01461, 0.2968, 0.2382, 0.01029, 0.2265, 0.01116, 0.2265, 0.01116, 0.2382, 0.01029, 0.4888, 0.2735, 0.4897, 0.2618, 0.4897, 0.2618, 0.4888, 0.2735, 0.0126, 0.2852, 0.01461, 0.2968, 0.01461, 0.2968, 0.0126, 0.2852, 0.25, 0.01, 0.2382, 0.01029, 0.2382, 0.01029, 0.25, 0.01, 0.4874, 0.2852, 0.4888, 0.2735, 0.4888, 0.2735, 0.4874, 0.2852, 0.01116, 0.2735, 0.0126, 0.2852, 0.0126, 0.2852, 0.01116, 0.2735, 0.2618, 0.01029, 0.25, 0.01, 0.25, 0.01, 0.2618, 0.01029, 0.4854, 0.2968, 0.4874, 0.2852, 0.4874, 0.2852, 0.4854, 0.2968, 0.01029, 0.2618, 0.01116, 0.2735, 0.01116, 0.2735, 0.01029, 0.2618, 0.2735, 0.01116, 0.2618, 0.01029, 0.2618, 0.01029, 0.2735, 0.01116, 0.4828, 0.3083, 0.4854, 0.2968, 0.4854, 0.2968, 0.4828, 0.3083, 0.01, 0.25, 0.01029, 0.2618, 0.01029, 0.2618, 0.01, 0.25, 0.2852, 0.0126, 0.2735, 0.01116, 0.2735, 0.01116, 0.2852, 0.0126, 0.4797, 0.3197, 0.4828, 0.3083, 0.4828, 0.3083, 0.4797, 0.3197, 0.01029, 0.2382, 0.01, 0.25, 0.01, 0.25, 0.01029, 0.2382, 0.2968, 0.01461, 0.2852, 0.0126, 0.2852, 0.0126, 0.2968, 0.01461, 0.476, 0.3309, 0.4797, 0.3197, 0.4797, 0.3197, 0.476, 0.3309, 0.01116, 0.2265, 0.01029, 0.2382, 0.01029, 0.2382, 0.01116, 0.2265, 0.3083, 0.01719, 0.2968, 0.01461, 0.2968, 0.01461, 0.3083, 0.01719, 0.4717, 0.3418, 0.476, 0.3309, 0.476, 0.3309, 0.4717, 0.3418, 0.0126, 0.2148, 0.01116, 0.2265, 0.01116, 0.2265, 0.0126, 0.2148, 0.3197, 0.02033, 0.3083, 0.01719, 0.3083, 0.01719, 0.3197, 0.02033, 0.467, 0.3526, 0.4717, 0.3418, 0.4717, 0.3418, 0.467, 0.3526, 0.2382, 0.4897, 0.25, 0.49, 0.25, 0.49, 0.2382, 0.4897, 0.01461, 0.2032, 0.0126, 0.2148, 0.0126, 0.2148, 0.01461, 0.2032, 0.3309, 0.02403, 0.3197, 0.02033, 0.3197, 0.02033, 0.3309, 0.02403, 0.4617, 0.3631, 0.467, 0.3526, 0.467, 0.3526, 0.4617, 0.3631, 0.2265, 0.4888, 0.2382, 0.4897, 0.2382, 0.4897, 0.2265, 0.4888, 0.01719, 0.1917, 0.01461, 0.2032, 0.01461, 0.2032, 0.01719, 0.1917, 0.3418, 0.02827, 0.3309, 0.02403, 0.3309, 0.02403, 0.3418, 0.02827, 0.4559, 0.3734, 0.4617, 0.3631, 0.4617, 0.3631, 0.4559, 0.3734, 0.2148, 0.4874, 0.2265, 0.4888, 0.2265, 0.4888, 0.2148, 0.4874, 0.02033, 0.1803, 0.01719, 0.1917, 0.01719, 0.1917, 0.02033, 0.1803, 0.3526, 0.03304, 0.3418, 0.02827, 0.3418, 0.02827, 0.3526, 0.03304, 0.4496, 0.3833, 0.4559, 0.3734, 0.4559, 0.3734, 0.4496, 0.3833, 0.2032, 0.4854, 0.2148, 0.4874, 0.2148, 0.4874, 0.2032, 0.4854, 0.02403, 0.1691, 0.02033, 0.1803, 0.02033, 0.1803, 0.02403, 0.1691, 0.3631, 0.03834, 0.3526, 0.03304, 0.3526, 0.03304, 0.3631, 0.03834, 0.4428, 0.393, 0.4496, 0.3833, 0.4496, 0.3833, 0.4428, 0.393, 0.1917, 0.4828, 0.2032, 0.4854, 0.2032, 0.4854, 0.1917, 0.4828, 0.02827, 0.1582, 0.02403, 0.1691, 0.02403, 0.1691, 0.02827, 0.1582, 0.3734, 0.04415, 0.3631, 0.03834, 0.3631, 0.03834, 0.3734, 0.04415, 0.4355, 0.4023, 0.4428, 0.393, 0.4428, 0.393, 0.4355, 0.4023, 0.1803, 0.4797, 0.1917, 0.4828, 0.1917, 0.4828, 0.1803, 0.4797, 0.03304, 0.1474, 0.02827, 0.1582, 0.02827, 0.1582, 0.03304, 0.1474, 0.3833, 0.05045, 0.3734, 0.04415, 0.3734, 0.04415, 0.3833, 0.05045, 0.4278, 0.4112, 0.4355, 0.4023, 0.4355, 0.4023, 0.4278, 0.4112, 0.1691, 0.476, 0.1803, 0.4797, 0.1803, 0.4797, 0.1691, 0.476, 0.03834, 0.1369, 0.03304, 0.1474, 0.03304, 0.1474, 0.03834, 0.1369, 0.393, 0.05723, 0.3833, 0.05045, 0.3833, 0.05045, 0.393, 0.05723, 0.4197, 0.4197, 0.4278, 0.4112, 0.4278, 0.4112, 0.4197, 0.4197, 0.1582, 0.4717, 0.1691, 0.476, 0.1691, 0.476, 0.1582, 0.4717, 0.04415, 0.1266, 0.03834, 0.1369, 0.03834, 0.1369, 0.04415, 0.1266, 0.1917, 0.01719, 0.1803, 0.02033, 0.1803, 0.02033, 0.1917, 0.01719, 0.25, 0.49, 0.2618, 0.4897, 0.2618, 0.4897, 0.25, 0.49, 0.02827, 0.3418, 0.03304, 0.3526, 0.03304, 0.3526, 0.02827, 0.3418, 0.4874, 0.2148, 0.4854, 0.2032, 0.4854, 0.2032, 0.4874, 0.2148, 0.1803, 0.02033, 0.1691, 0.02403, 0.1691, 0.02403, 0.1803, 0.02033, 0.03304, 0.3526, 0.03834, 0.3631, 0.03834, 0.3631, 0.03304, 0.3526, 0.2618, 0.4897, 0.2735, 0.4888, 0.2735, 0.4888, 0.2618, 0.4897, 0.4854, 0.2032, 0.4828, 0.1917, 0.4828, 0.1917, 0.4854, 0.2032, 0.1691, 0.02403, 0.1582, 0.02827, 0.1582, 0.02827, 0.1691, 0.02403, 0.03834, 0.3631, 0.04415, 0.3734, 0.04415, 0.3734, 0.03834, 0.3631, 0.2735, 0.4888, 0.2852, 0.4874, 0.2852, 0.4874, 0.2735, 0.4888, 0.4828, 0.1917, 0.4797, 0.1803, 0.4797, 0.1803, 0.4828, 0.1917, 0.1582, 0.02827, 0.1474, 0.03304, 0.1474, 0.03304, 0.1582, 0.02827, 0.04415, 0.3734, 0.05045, 0.3833, 0.05045, 0.3833, 0.04415, 0.3734, 0.2852, 0.4874, 0.2968, 0.4854, 0.2968, 0.4854, 0.2852, 0.4874, 0.4797, 0.1803, 0.476, 0.1691, 0.476, 0.1691, 0.4797, 0.1803, 0.1474, 0.03304, 0.1369, 0.03834, 0.1369, 0.03834, 0.1474, 0.03304, 0.05045, 0.3833, 0.05723, 0.393, 0.05723, 0.393, 0.05045, 0.3833, 0.2968, 0.4854, 0.3083, 0.4828, 0.3083, 0.4828, 0.2968, 0.4854, 0.476, 0.1691, 0.4717, 0.1582, 0.4717, 0.1582, 0.476, 0.1691, 0.1369, 0.03834, 0.1266, 0.04415, 0.1266, 0.04415, 0.1369, 0.03834, 0.05723, 0.393, 0.06448, 0.4023, 0.06448, 0.4023, 0.05723, 0.393, 0.3083, 0.4828, 0.3197, 0.4797, 0.3197, 0.4797, 0.3083, 0.4828, 0.4717, 0.1582, 0.467, 0.1474, 0.467, 0.1474, 0.4717, 0.1582, 0.1266, 0.04415, 0.1167, 0.05045, 0.1167, 0.05045, 0.1266, 0.04415, 0.06448, 0.4023, 0.07217, 0.4112, 0.07217, 0.4112, 0.06448, 0.4023, 0.3197, 0.4797, 0.3309, 0.476, 0.3309, 0.476, 0.3197, 0.4797, 0.467, 0.1474, 0.4617, 0.1369, 0.4617, 0.1369, 0.467, 0.1474, 0.1167, 0.05045, 0.107, 0.05723, 0.107, 0.05723, 0.1167, 0.05045, 0.07217, 0.4112, 0.08029, 0.4197, 0.08029, 0.4197, 0.07217, 0.4112, 0.3309, 0.476, 0.3418, 0.4717, 0.3418, 0.4717, 0.3309, 0.476, 0.4617, 0.1369, 0.4559, 0.1266, 0.4559, 0.1266, 0.4617, 0.1369, 0.107, 0.05723, 0.09775, 0.06448, 0.09775, 0.06448, 0.107, 0.05723, 0.08029, 0.4197, 0.08883, 0.4278, 0.08883, 0.4278, 0.08029, 0.4197, 0.3418, 0.4717, 0.3526, 0.467, 0.3526, 0.467, 0.3418, 0.4717, 0.4559, 0.1266, 0.4496, 0.1167, 0.4496, 0.1167, 0.4559, 0.1266, 0.09775, 0.06448, 0.08883, 0.07217, 0.08883, 0.07217, 0.09775, 0.06448, 0.08883, 0.4278, 0.09775, 0.4355, 0.09775, 0.4355, 0.08883, 0.4278, 0.3526, 0.467, 0.3631, 0.4617, 0.3631, 0.4617, 0.3526, 0.467, 0.4496, 0.1167, 0.4428, 0.107, 0.4428, 0.107, 0.4496, 0.1167, 0.08883, 0.07217, 0.08029, 0.08029, 0.08029, 0.08029, 0.08883, 0.07217, 0.09775, 0.4355, 0.107, 0.4428, 0.107, 0.4428, 0.09775, 0.4355, 0.3631, 0.4617, 0.3734, 0.4559, 0.3734, 0.4559, 0.3631, 0.4617, 0.4428, 0.107, 0.4355, 0.09775, 0.4355, 0.09775, 0.4428, 0.107, 0.08029, 0.08029, 0.07217, 0.08883, 0.07217, 0.08883, 0.08029, 0.08029, 0.107, 0.4428, 0.1167, 0.4496, 0.1167, 0.4496, 0.107, 0.4428, 0.3734, 0.4559, 0.3833, 0.4496, 0.3833, 0.4496, 0.3734, 0.4559, 0.4355, 0.09775, 0.4278, 0.08883, 0.4278, 0.08883, 0.4355, 0.09775, 0.07217, 0.08883, 0.06448, 0.09775, 0.06448, 0.09775, 0.07217, 0.08883, 0.1167, 0.4496, 0.1266, 0.4559, 0.1266, 0.4559, 0.1167, 0.4496, 0.3833, 0.4496, 0.393, 0.4428, 0.393, 0.4428, 0.3833, 0.4496, 0.4278, 0.08883, 0.4197, 0.08029, 0.4197, 0.08029, 0.4278, 0.08883, 0.06448, 0.09775, 0.05723, 0.107, 0.05723, 0.107, 0.06448, 0.09775, 0.1266, 0.4559, 0.1369, 0.4617, 0.1369, 0.4617, 0.1266, 0.4559, 0.393, 0.4428, 0.4023, 0.4355, 0.4023, 0.4355, 0.393, 0.4428, 0.4197, 0.08029, 0.4112, 0.07217, 0.4112, 0.07217, 0.4197, 0.08029, 0.05723, 0.107, 0.05045, 0.1167, 0.05045, 0.1167, 0.05723, 0.107, 0.1369, 0.4617, 0.1474, 0.467, 0.1474, 0.467, 0.1369, 0.4617, 0.4023, 0.4355, 0.4112, 0.4278, 0.4112, 0.4278, 0.4023, 0.4355, 0.4112, 0.07217, 0.4023, 0.06448, 0.4023, 0.06448, 0.4112, 0.07217, 0.05045, 0.1167, 0.04415, 0.1266, 0.04415, 0.1266, 0.05045, 0.1167, 0.1474, 0.467, 0.1582, 0.4717, 0.1582, 0.4717, 0.1474, 0.467, 0.4112, 0.4278, 0.4197, 0.4197, 0.4197, 0.4197, 0.4112, 0.4278, 0.4023, 0.06448, 0.393, 0.05723, 0.393, 0.05723, 0.4023, 0.06448, 0.9141, 1.0, 0.9219, 1.0, 0.9219, 1.0, 0.9141, 1.0, 0.4888, 0.2265, 0.4874, 0.2148, 0.4874, 0.2148, 0.4888, 0.2265, 0.6406, 1.0, 0.6484, 1.0, 0.6484, 1.0, 0.6406, 1.0, 0.1917, 0.01719, 0.1803, 0.02033, 0.1803, 0.02033, 0.1917, 0.01719, 0.3672, 1.0, 0.375, 1.0, 0.375, 1.0, 0.3672, 1.0, 0.25, 0.49, 0.2618, 0.4897, 0.2618, 0.4897, 0.25, 0.49, 0.02827, 0.3418, 0.03304, 0.3526, 0.03304, 0.3526, 0.02827, 0.3418, 0.09375, 1.0, 0.1016, 1.0, 0.1016, 1.0, 0.09375, 1.0, 0.9062, 1.0, 0.9141, 1.0, 0.9141, 1.0, 0.9062, 1.0, 0.4874, 0.2148, 0.4854, 0.2032, 0.4854, 0.2032, 0.4874, 0.2148, 0.6328, 1.0, 0.6406, 1.0, 0.6406, 1.0, 0.6328, 1.0, 0.1803, 0.02033, 0.1691, 0.02403, 0.1691, 0.02403, 0.1803, 0.02033, 0.3594, 1.0, 0.3672, 1.0, 0.3672, 1.0, 0.3594, 1.0, 0.03304, 0.3526, 0.03834, 0.3631, 0.03834, 0.3631, 0.03304, 0.3526, 0.08594, 1.0, 0.09375, 1.0, 0.09375, 1.0, 0.08594, 1.0, 0.2618, 0.4897, 0.2735, 0.4888, 0.2735, 0.4888, 0.2618, 0.4897, 0.8984, 1.0, 0.9062, 1.0, 0.9062, 1.0, 0.8984, 1.0, 0.4854, 0.2032, 0.4828, 0.1917, 0.4828, 0.1917, 0.4854, 0.2032, 0.625, 1.0, 0.6328, 1.0, 0.6328, 1.0, 0.625, 1.0, 0.1691, 0.02403, 0.1582, 0.02827, 0.1582, 0.02827, 0.1691, 0.02403, 0.3516, 1.0, 0.3594, 1.0, 0.3594, 1.0, 0.3516, 1.0, 0.03834, 0.3631, 0.04415, 0.3734, 0.04415, 0.3734, 0.03834, 0.3631, 0.07812, 1.0, 0.08594, 1.0, 0.08594, 1.0, 0.07812, 1.0, 0.2735, 0.4888, 0.2852, 0.4874, 0.2852, 0.4874, 0.2735, 0.4888, 0.8906, 1.0, 0.8984, 1.0, 0.8984, 1.0, 0.8906, 1.0, 0.4828, 0.1917, 0.4797, 0.1803, 0.4797, 0.1803, 0.4828, 0.1917, 0.6172, 1.0, 0.625, 1.0, 0.625, 1.0, 0.6172, 1.0, 0.1582, 0.02827, 0.1474, 0.03304, 0.1474, 0.03304, 0.1582, 0.02827, 0.3438, 1.0, 0.3516, 1.0, 0.3516, 1.0, 0.3438, 1.0, 0.04415, 0.3734, 0.05045, 0.3833, 0.05045, 0.3833, 0.04415, 0.3734, 0.07031, 1.0, 0.07812, 1.0, 0.07812, 1.0, 0.07031, 1.0, 0.2852, 0.4874, 0.2968, 0.4854, 0.2968, 0.4854, 0.2852, 0.4874, 0.8828, 1.0, 0.8906, 1.0, 0.8906, 1.0, 0.8828, 1.0, 0.4797, 0.1803, 0.476, 0.1691, 0.476, 0.1691, 0.4797, 0.1803, 0.6094, 1.0, 0.6172, 1.0, 0.6172, 1.0, 0.6094, 1.0, 0.1474, 0.03304, 0.1369, 0.03834, 0.1369, 0.03834, 0.1474, 0.03304, 0.3359, 1.0, 0.3438, 1.0, 0.3438, 1.0, 0.3359, 1.0, 0.05045, 0.3833, 0.05723, 0.393, 0.05723, 0.393, 0.05045, 0.3833, 0.0625, 1.0, 0.07031, 1.0, 0.07031, 1.0, 0.0625, 1.0, 0.2968, 0.4854, 0.3083, 0.4828, 0.3083, 0.4828, 0.2968, 0.4854, 0.875, 1.0, 0.8828, 1.0, 0.8828, 1.0, 0.875, 1.0, 0.476, 0.1691, 0.4717, 0.1582, 0.4717, 0.1582, 0.476, 0.1691, 0.6016, 1.0, 0.6094, 1.0, 0.6094, 1.0, 0.6016, 1.0, 0.1369, 0.03834, 0.1266, 0.04415, 0.1266, 0.04415, 0.1369, 0.03834, 0.3281, 1.0, 0.3359, 1.0, 0.3359, 1.0, 0.3281, 1.0, 0.05723, 0.393, 0.06448, 0.4023, 0.06448, 0.4023, 0.05723, 0.393, 0.05469, 1.0, 0.0625, 1.0, 0.0625, 1.0, 0.05469, 1.0, 0.3083, 0.4828, 0.3197, 0.4797, 0.3197, 0.4797, 0.3083, 0.4828, 0.8672, 1.0, 0.875, 1.0, 0.875, 1.0, 0.8672, 1.0, 0.4717, 0.1582, 0.467, 0.1474, 0.467, 0.1474, 0.4717, 0.1582, 0.5938, 1.0, 0.6016, 1.0, 0.6016, 1.0, 0.5938, 1.0, 0.1266, 0.04415, 0.1167, 0.05045, 0.1167, 0.05045, 0.1266, 0.04415, 0.3203, 1.0, 0.3281, 1.0, 0.3281, 1.0, 0.3203, 1.0, 0.06448, 0.4023, 0.07217, 0.4112, 0.07217, 0.4112, 0.06448, 0.4023, 0.04688, 1.0, 0.05469, 1.0, 0.05469, 1.0, 0.04688, 1.0, 0.3197, 0.4797, 0.3309, 0.476, 0.3309, 0.476, 0.3197, 0.4797, 0.8594, 1.0, 0.8672, 1.0, 0.8672, 1.0, 0.8594, 1.0, 0.467, 0.1474, 0.4617, 0.1369, 0.4617, 0.1369, 0.467, 0.1474, 0.5859, 1.0, 0.5938, 1.0, 0.5938, 1.0, 0.5859, 1.0, 0.1167, 0.05045, 0.107, 0.05723, 0.107, 0.05723, 0.1167, 0.05045, 0.3125, 1.0, 0.3203, 1.0, 0.3203, 1.0, 0.3125, 1.0, 0.07217, 0.4112, 0.08029, 0.4197, 0.08029, 0.4197, 0.07217, 0.4112, 0.03906, 1.0, 0.04688, 1.0, 0.04688, 1.0, 0.03906, 1.0, 0.3309, 0.476, 0.3418, 0.4717, 0.3418, 0.4717, 0.3309, 0.476, 0.8516, 1.0, 0.8594, 1.0, 0.8594, 1.0, 0.8516, 1.0, 0.4617, 0.1369, 0.4559, 0.1266, 0.4559, 0.1266, 0.4617, 0.1369, 0.5781, 1.0, 0.5859, 1.0, 0.5859, 1.0, 0.5781, 1.0, 0.107, 0.05723, 0.09775, 0.06448, 0.09775, 0.06448, 0.107, 0.05723, 0.3047, 1.0, 0.3125, 1.0, 0.3125, 1.0, 0.3047, 1.0, 0.08029, 0.4197, 0.08883, 0.4278, 0.08883, 0.4278, 0.08029, 0.4197, 0.03125, 1.0, 0.03906, 1.0, 0.03906, 1.0, 0.03125, 1.0, 0.3418, 0.4717, 0.3526, 0.467, 0.3526, 0.467, 0.3418, 0.4717, 0.8438, 1.0, 0.8516, 1.0, 0.8516, 1.0, 0.8438, 1.0, 0.4559, 0.1266, 0.4496, 0.1167, 0.4496, 0.1167, 0.4559, 0.1266, 0.5703, 1.0, 0.5781, 1.0, 0.5781, 1.0, 0.5703, 1.0, 0.09775, 0.06448, 0.08883, 0.07217, 0.08883, 0.07217, 0.09775, 0.06448, 0.2969, 1.0, 0.3047, 1.0, 0.3047, 1.0, 0.2969, 1.0, 0.08883, 0.4278, 0.09775, 0.4355, 0.09775, 0.4355, 0.08883, 0.4278, 0.02344, 1.0, 0.03125, 1.0, 0.03125, 1.0, 0.02344, 1.0, 0.3526, 0.467, 0.3631, 0.4617, 0.3631, 0.4617, 0.3526, 0.467, 0.8359, 1.0, 0.8438, 1.0, 0.8438, 1.0, 0.8359, 1.0, 0.4496, 0.1167, 0.4428, 0.107, 0.4428, 0.107, 0.4496, 0.1167, 0.5625, 1.0, 0.5703, 1.0, 0.5703, 1.0, 0.5625, 1.0, 0.08883, 0.07217, 0.08029, 0.08029, 0.08029, 0.08029, 0.08883, 0.07217, 0.2891, 1.0, 0.2969, 1.0, 0.2969, 1.0, 0.2891, 1.0, 0.09775, 0.4355, 0.107, 0.4428, 0.107, 0.4428, 0.09775, 0.4355, 0.01562, 1.0, 0.02344, 1.0, 0.02344, 1.0, 0.01562, 1.0, 0.3631, 0.4617, 0.3734, 0.4559, 0.3734, 0.4559, 0.3631, 0.4617, 0.8281, 1.0, 0.8359, 1.0, 0.8359, 1.0, 0.8281, 1.0, 0.4428, 0.107, 0.4355, 0.09775, 0.4355, 0.09775, 0.4428, 0.107, 0.5547, 1.0, 0.5625, 1.0, 0.5625, 1.0, 0.5547, 1.0, 0.08029, 0.08029, 0.07217, 0.08883, 0.07217, 0.08883, 0.08029, 0.08029, 0.2812, 1.0, 0.2891, 1.0, 0.2891, 1.0, 0.2812, 1.0, 0.107, 0.4428, 0.1167, 0.4496, 0.1167, 0.4496, 0.107, 0.4428, 0.007812, 1.0, 0.01562, 1.0, 0.01562, 1.0, 0.007812, 1.0, 0.3734, 0.4559, 0.3833, 0.4496, 0.3833, 0.4496, 0.3734, 0.4559, 0.8203, 1.0, 0.8281, 1.0, 0.8281, 1.0, 0.8203, 1.0, 0.4355, 0.09775, 0.4278, 0.08883, 0.4278, 0.08883, 0.4355, 0.09775, 0.5469, 1.0, 0.5547, 1.0, 0.5547, 1.0, 0.5469, 1.0, 0.07217, 0.08883, 0.06448, 0.09775, 0.06448, 0.09775, 0.07217, 0.08883, 0.2734, 1.0, 0.2812, 1.0, 0.2812, 1.0, 0.2734, 1.0, 0.1167, 0.4496, 0.1266, 0.4559, 0.1266, 0.4559, 0.1167, 0.4496, 0.0, 1.0, 0.007812, 1.0, 0.007812, 1.0, 0.0, 1.0, 0.3833, 0.4496, 0.393, 0.4428, 0.393, 0.4428, 0.3833, 0.4496, 0.8125, 1.0, 0.8203, 1.0, 0.8203, 1.0, 0.8125, 1.0, 0.4278, 0.08883, 0.4197, 0.08029, 0.4197, 0.08029, 0.4278, 0.08883, 0.5391, 1.0, 0.5469, 1.0, 0.5469, 1.0, 0.5391, 1.0, 0.06448, 0.09775, 0.05723, 0.107, 0.05723, 0.107, 0.06448, 0.09775, 0.2656, 1.0, 0.2734, 1.0, 0.2734, 1.0, 0.2656, 1.0, 0.1266, 0.4559, 0.1369, 0.4617, 0.1369, 0.4617, 0.1266, 0.4559, 0.393, 0.4428, 0.4023, 0.4355, 0.4023, 0.4355, 0.393, 0.4428, 0.8047, 1.0, 0.8125, 1.0, 0.8125, 1.0, 0.8047, 1.0, 0.4197, 0.08029, 0.4112, 0.07217, 0.4112, 0.07217, 0.4197, 0.08029, 0.5312, 1.0, 0.5391, 1.0, 0.5391, 1.0, 0.5312, 1.0, 0.05723, 0.107, 0.05045, 0.1167, 0.05045, 0.1167, 0.05723, 0.107, 0.2578, 1.0, 0.2656, 1.0, 0.2656, 1.0, 0.2578, 1.0, 0.1369, 0.4617, 0.1474, 0.467, 0.1474, 0.467, 0.1369, 0.4617, 0.4023, 0.4355, 0.4112, 0.4278, 0.4112, 0.4278, 0.4023, 0.4355, 0.7969, 1.0, 0.8047, 1.0, 0.8047, 1.0, 0.7969, 1.0, 0.4112, 0.07217, 0.4023, 0.06448, 0.4023, 0.06448, 0.4112, 0.07217, 0.5234, 1.0, 0.5312, 1.0, 0.5312, 1.0, 0.5234, 1.0, 0.05045, 0.1167, 0.04415, 0.1266, 0.04415, 0.1266, 0.05045, 0.1167, 0.25, 1.0, 0.2578, 1.0, 0.2578, 1.0, 0.25, 1.0, 0.1474, 0.467, 0.1582, 0.4717, 0.1582, 0.4717, 0.1474, 0.467, 0.4112, 0.4278, 0.4197, 0.4197, 0.4197, 0.4197, 0.4112, 0.4278, 0.7891, 1.0, 0.7969, 1.0, 0.7969, 1.0, 0.7891, 1.0, 0.4023, 0.06448, 0.393, 0.05723, 0.393, 0.05723, 0.4023, 0.06448, 0.5156, 1.0, 0.5234, 1.0, 0.5234, 1.0, 0.5156, 1.0])
me_cylinder_001.update()

# ---- objects
ob_cylinder = bpy.data.objects.new('Cylinder', me_cylinder_001)

# ---- transforms, parenting, visibility, modifiers, constraints
ob_cylinder.location = (0.0, 0.0, 0.0)

# ---- collection membership
col_collection.objects.link(ob_cylinder)

# ---- scene / render settings (as saved in the file)
scene.frame_start = 1; scene.frame_end = 250; scene.frame_set(1)
scene.render.engine = 'BLENDER_EEVEE_NEXT'
scene.cycles.sampling_pattern = 'TABULATED_SOBOL'
scene.view_settings.view_transform = 'Filmic'
scene.unit_settings.scale_length = 0.001
bpy.context.view_layer.update()

# ---- added for rendering (the .blend has no active camera and no usable light): camera, sun
cam_auto = bpy.data.cameras.new('AutoCamera')
cam_auto.lens = 50.0
cam_auto.sensor_width = 36.0
cam_auto.clip_end = 1233.04
ob_auto_camera = bpy.data.objects.new('AutoCamera', cam_auto)
scene.collection.objects.link(ob_auto_camera)
ob_auto_camera.location = (70.2593, -84.3111, 59.2074)
ob_auto_camera.rotation_euler = (1.09748, -7.21219e-08, 0.694738)
scene.camera = ob_auto_camera
light_auto_sun = bpy.data.lights.new('AutoSun', 'SUN')
light_auto_sun.energy = 3.0
light_auto_sun.angle = 0.0523599
ob_auto_sun = bpy.data.objects.new('AutoSun', light_auto_sun)
scene.collection.objects.link(ob_auto_sun)
ob_auto_sun.rotation_euler = (0.872665, 0.174533, 0.523599)
bpy.context.view_layer.update()
